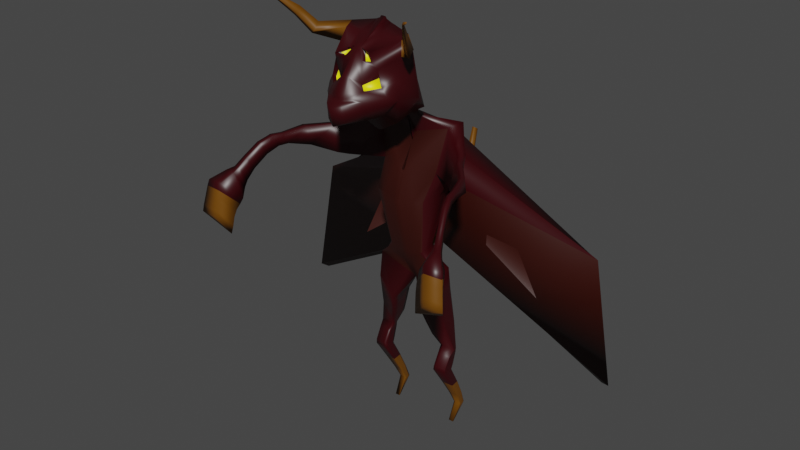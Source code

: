 # Source: lesserdamon1.blend  (saved by Blender 3.2.14; exported with 4.5.12 LTS)
import bpy
from mathutils import Matrix  # noqa: F401  (used for matrix-valued properties, if any)

bpy.ops.wm.read_factory_settings(use_empty=True)
scene = bpy.context.scene
scene.name = 'Scene'

# ---- collections
col_collection = bpy.data.collections.new('Collection'); scene.collection.children.link(col_collection)

# ---- materials (node trees are filled in below, after node groups)
mat_skins = bpy.data.materials.new('skins')
mat_skins.alpha_threshold = 0.0
mat_skins.use_transparent_shadow = False
mat_skins.line_color = (0.0, 0.0, 0.0, 1.0)
mat_horns = bpy.data.materials.new('horns')
mat_horns.use_transparent_shadow = False
mat_eye = bpy.data.materials.new('eye')
mat_eye.use_transparent_shadow = False
mat_tummy = bpy.data.materials.new('tummy')
mat_tummy.use_transparent_shadow = False

# ---- material node trees
mat_skins.use_nodes = True; mat_skins.node_tree.nodes.clear()
_N = mat_skins.node_tree.nodes; _L = mat_skins.node_tree.links
n0 = _N.new('ShaderNodeOutputMaterial'); n0.name = 'Material Output'; n0.location = (300, 300)
n1 = _N.new('ShaderNodeBsdfPrincipled'); n1.name = 'Principled BSDF'; n1.location = (10, 300)
n1.distribution = 'GGX'
n1.subsurface_method = 'RANDOM_WALK_SKIN'
n1.inputs[0].default_value = (0.03522, 0.0, 0.001689, 1.0)
n1.inputs[2].default_value = 0.4
n1.inputs[3].default_value = 1.45
n1.inputs[27].default_value = (0.0, 0.0, 0.0, 1.0)
n1.inputs[28].default_value = 1.0
_L.new(n1.outputs[0], n0.inputs[0])
n0.is_active_output = True
mat_horns.use_nodes = True; mat_horns.node_tree.nodes.clear()
_N = mat_horns.node_tree.nodes; _L = mat_horns.node_tree.links
n0 = _N.new('ShaderNodeBsdfPrincipled'); n0.name = 'Principled BSDF'; n0.location = (10, 300)
n0.distribution = 'GGX'
n0.subsurface_method = 'RANDOM_WALK_SKIN'
n0.inputs[0].default_value = (0.1574, 0.05764, 0.0, 1.0)
n0.inputs[3].default_value = 1.45
n0.inputs[27].default_value = (0.0, 0.0, 0.0, 1.0)
n0.inputs[28].default_value = 1.0
n1 = _N.new('ShaderNodeOutputMaterial'); n1.name = 'Material Output'; n1.location = (300, 300)
_L.new(n0.outputs[0], n1.inputs[0])
n1.is_active_output = True
mat_eye.use_nodes = True; mat_eye.node_tree.nodes.clear()
_N = mat_eye.node_tree.nodes; _L = mat_eye.node_tree.links
n0 = _N.new('ShaderNodeBsdfPrincipled'); n0.name = 'Principled BSDF'; n0.location = (10, 300)
n0.distribution = 'GGX'
n0.subsurface_method = 'RANDOM_WALK_SKIN'
n0.inputs[0].default_value = (1.0, 0.9491, 0.0, 1.0)
n0.inputs[3].default_value = 1.45
n0.inputs[27].default_value = (0.0, 0.0, 0.0, 1.0)
n0.inputs[28].default_value = 1.0
n1 = _N.new('ShaderNodeOutputMaterial'); n1.name = 'Material Output'; n1.location = (300, 300)
_L.new(n0.outputs[0], n1.inputs[0])
n1.is_active_output = True
mat_tummy.use_nodes = True; mat_tummy.node_tree.nodes.clear()
_N = mat_tummy.node_tree.nodes; _L = mat_tummy.node_tree.links
n0 = _N.new('ShaderNodeBsdfPrincipled'); n0.name = 'Principled BSDF'; n0.location = (10, 300)
n0.distribution = 'GGX'
n0.subsurface_method = 'RANDOM_WALK_SKIN'
n0.inputs[0].default_value = (0.0331, 0.002441, 0.0, 1.0)
n0.inputs[3].default_value = 1.45
n0.inputs[27].default_value = (0.0, 0.0, 0.0, 1.0)
n0.inputs[28].default_value = 1.0
n1 = _N.new('ShaderNodeOutputMaterial'); n1.name = 'Material Output'; n1.location = (300, 300)
_L.new(n0.outputs[0], n1.inputs[0])
n1.is_active_output = True

# ---- world
world_world = bpy.data.worlds.new('World'); scene.world = world_world
world_world.use_nodes = True; world_world.node_tree.nodes.clear()
_N = world_world.node_tree.nodes; _L = world_world.node_tree.links
n0 = _N.new('ShaderNodeOutputWorld'); n0.name = 'World Output'; n0.location = (300, 300)
n1 = _N.new('ShaderNodeBackground'); n1.name = 'Background'; n1.location = (10, 300)
n1.inputs[0].default_value = (0.05088, 0.05088, 0.05088, 1.0)
_L.new(n1.outputs[0], n0.inputs[0])
n0.is_active_output = True
world_world.color = (0.05088, 0.05088, 0.05088)
world_world.use_sun_shadow = False
world_world.sun_shadow_jitter_overblur = 0.0

# ---- meshes
me_cube = bpy.data.meshes.new('Cube')
me_cube.from_pydata([(0.2685, -0.7255, 9.521), (0.2919, -0.8266, 9.344), (0.3093, -2.497, 11.12), (0.5049, -2.521, 9.577), (0.0, -0.8394, 9.312), (0.0, -2.439, 11.21), (0.0, -2.516, 9.432), (0.0, -0.7187, 9.532), (0.3486, -0.7906, 9.414), (0.8594, -2.612, 9.963), (0.0, -0.07901, 4.839), (0.0, -3.369, 9.507), (0.3097, -0.744, 9.491), (0.5628, -2.636, 10.96), (0.0, -0.5637, 9.111), (0.0, -2.655, 10.96), (0.2173, -1.585, 11.59), (0.5617, -1.797, 9.249), (0.0, -1.764, 8.949), (0.0, -1.585, 11.7), (1.172, -1.722, 10.02), (0.8521, -1.719, 11.47), (0.4413, -1.076, 9.3), (0.3097, -0.746, 9.658), (0.0, -1.109, 9.251), (0.0, -0.7291, 9.686), (0.7219, -0.9447, 9.463), (0.4461, -0.7766, 9.608), (0.3291, -0.7681, 9.451), (0.883, -2.5, 10.18), (0.0, 0.5556, 8.21), (0.0, -3.448, 9.967), (1.002, -1.636, 10.58), (0.5106, -0.8184, 9.54), (0.3361, -1.998, 11.39), (0.0, -2.203, 9.407), (0.0, -1.972, 11.41), (0.9903, -2.236, 10.06), (0.8305, -1.938, 11.36), (0.5312, -2.211, 9.578), (0.8622, -2.16, 10.45), (0.3162, -0.7523, 9.477), (0.3226, -0.7603, 9.464), (0.6402, -2.527, 10.8), (0.7503, -2.534, 10.38), (0.0, -0.5073, 8.244), (0.0, -0.6863, 9.0), (0.0, -2.973, 10.62), (0.0, -3.211, 10.26), (0.9638, -1.723, 11.24), (0.9426, -1.601, 10.8), (0.4676, -0.7904, 9.586), (0.4891, -0.8043, 9.563), (0.8513, -1.964, 10.99), (0.8174, -2.129, 10.63), (0.3727, -2.521, 9.526), (0.222, -0.7199, 9.53), (0.2325, -0.8323, 9.331), (0.106, -2.465, 11.18), (0.532, -2.915, 9.794), (1.029, -0.3643, 4.805), (0.2722, -2.646, 10.94), (1.037, -0.4909, 4.768), (0.1023, -1.585, 11.64), (0.3139, -1.794, 9.113), (0.2044, -1.095, 9.274), (0.1939, -0.7364, 9.674), (1.043, -0.473, 4.78), (0.5163, -2.942, 10.1), (0.1419, -1.984, 11.37), (0.3538, -2.212, 9.508), (0.9609, -0.1578, 4.816), (0.4504, -2.838, 10.31), (0.3173, -2.728, 10.44), (0.602, -2.449, 10.56), (0.7048, -2.461, 10.31), (0.4091, -2.757, 10.29), (0.2627, -2.638, 10.36), (0.0, -3.174, 10.12), (0.0, -3.228, 10.05), (0.3412, -3.076, 10.1), (0.3207, -3.053, 10.15), (2.206, -3.433, 12.4), (2.194, -3.456, 12.37), (2.216, -3.433, 12.37), (2.204, -3.455, 12.35), (1.378, -2.302, 11.47), (1.568, -2.693, 11.89), (1.943, -3.23, 12.3), (1.969, -3.23, 12.27), (1.651, -2.693, 11.81), (1.484, -2.302, 11.38), (1.968, -3.262, 12.23), (1.648, -2.797, 11.68), (1.466, -2.442, 11.2), (1.375, -2.443, 11.28), (1.571, -2.799, 11.74), (1.944, -3.262, 12.25), (1.01, -0.2962, 4.812), (0.9916, -0.2281, 4.82), (0.0, 0.07788, 4.749), (1.004, -0.2736, 4.815), (0.9978, -0.2509, 4.817), (0.0, -0.6859, 4.928), (0.2061, -0.603, 9.153), (0.0, 0.4348, 8.555), (0.6519, -0.2953, 5.146), (0.3182, -0.654, 9.127), (0.5692, 0.1432, 8.632), (0.6834, -0.4543, 5.111), (0.2825, -0.6793, 9.041), (1.035, -0.4131, 8.814), (0.6836, -0.6465, 5.065), (0.6906, -0.5304, 5.094), (1.318, -0.1688, 8.985), (0.3347, -0.6636, 9.097), (0.6805, -0.4289, 5.117), (0.5428, 0.2076, 8.623), (0.3127, -0.6504, 9.139), (0.2298, -0.6816, 9.025), (0.0, -0.4205, 8.489), (0.6698, -0.6666, 5.061), (0.2644, -0.6345, 9.195), (0.0, 0.4207, 8.606), (0.6635, -0.3156, 5.142), (0.3017, -0.6427, 9.165), (0.4902, 0.3335, 8.623), (0.6753, -0.3768, 5.128), (0.3072, -0.6467, 9.152), (0.5165, 0.2706, 8.619), (0.6774, -0.4029, 5.123), (0.0, -0.3217, 4.286), (0.0, 0.03516, 4.525), (0.0, -0.1027, 4.403), (0.9727, -0.1751, 4.821), (0.0, 0.2283, 4.665), (0.0, 0.1511, 4.635), (0.0, 0.07634, 4.569), (0.0, 0.115, 4.607), (0.0, -0.1362, 5.323), (0.0, 0.41, 7.023), (0.0, 0.5985, 7.746), (0.0, -0.8826, 7.572), (0.0, -1.163, 6.807), (0.0, -0.7977, 5.24), (0.2164, 0.5973, 7.921), (0.4742, 0.3894, 7.09), (0.4395, -0.1767, 5.408), (0.6931, 0.07181, 7.808), (0.8157, -0.2082, 6.97), (0.5283, -0.4193, 5.394), (0.8206, -0.5916, 7.617), (0.7313, -0.9814, 6.908), (0.5196, -0.7241, 5.341), (0.545, -0.537, 5.377), (0.8625, -0.5069, 6.963), (1.131, -0.1887, 7.56), (0.5228, -0.3799, 5.399), (0.8001, -0.109, 6.982), (0.671, 0.1719, 7.842), (0.2057, -0.7858, 7.76), (0.4639, -1.06, 6.889), (0.4625, -0.7552, 5.319), (0.2211, 0.563, 7.93), (0.489, 0.3176, 7.087), (0.4496, -0.206, 5.406), (0.6267, 0.372, 7.902), (0.769, 0.08943, 7.03), (0.5117, -0.3008, 5.41), (0.6488, 0.2719, 7.874), (0.7845, -0.009794, 7.003), (0.5173, -0.3404, 5.405), (1.257, -0.2289, 2.4), (0.8185, -0.242, 2.407), (1.259, -0.2223, 2.401), (0.8267, -0.1642, 2.416), (0.8236, -0.1966, 2.412), (1.25, -0.151, 2.411), (1.252, -0.1588, 2.411), (1.247, -0.1435, 2.412), (1.235, -0.1139, 2.413), (1.238, -0.1192, 2.413), (0.838, -0.1099, 2.417), (1.257, -0.1828, 2.407), (0.8318, -0.1335, 2.417), (1.245, -0.136, 2.412), (0.828, -0.1538, 2.417), (0.8294, -0.1435, 2.417), (0.4621, -0.4788, 3.583), (0.5634, -0.3863, 3.195), (0.682, -0.2871, 2.791), (0.675, -0.4437, 2.786), (0.5626, -0.5748, 3.181), (0.4624, -0.6975, 3.564), (0.9526, -0.07306, 4.125), (1.001, -0.03372, 3.633), (1.05, 0.005625, 3.141), (1.045, 0.02739, 3.14), (0.9961, -0.007988, 3.631), (0.9467, -0.04337, 4.122), (0.4562, -0.2113, 3.629), (0.5644, -0.1625, 3.211), (0.6868, -0.1067, 2.801), (0.6864, -0.1425, 2.798), (0.5642, -0.2071, 3.208), (0.4571, -0.2643, 3.621), (0.6815, 0.01914, 2.817), (0.565, -0.009185, 3.223), (0.4562, -0.03396, 3.643), (0.9863, -0.612, 4.092), (1.029, -0.5007, 3.602), (1.072, -0.3895, 3.113), (1.069, -0.2447, 3.128), (1.024, -0.3296, 3.619), (0.9798, -0.4145, 4.111), (1.063, -0.154, 3.133), (1.017, -0.2224, 3.625), (0.9708, -0.2908, 4.117), (1.07, -0.4135, 3.107), (1.026, -0.529, 3.595), (0.9829, -0.6446, 4.083), (0.4556, -0.1588, 3.636), (0.5646, -0.1178, 3.215), (0.6863, -0.07069, 2.804), (0.9648, -0.2087, 4.121), (1.012, -0.1512, 3.629), (1.059, -0.0938, 3.137), (1.056, -0.06368, 3.139), (1.009, -0.1156, 3.631), (0.9618, -0.1676, 4.123), (0.4583, -0.3178, 3.612), (0.564, -0.2518, 3.205), (0.6853, -0.1783, 2.797), (1.061, -0.1239, 3.135), (1.014, -0.1868, 3.627), (0.9678, -0.2497, 4.119), (1.052, 0.08369, -0.2556), (0.911, 0.08009, -0.2516), (1.053, 0.08571, -0.255), (0.9136, 0.1039, -0.2479), (0.9125, 0.09399, -0.2495), (1.052, 0.108, -0.2492), (1.052, 0.1055, -0.2499), (1.052, 0.1105, -0.2486), (1.048, 0.1207, -0.2462), (1.05, 0.1189, -0.2466), (0.9157, 0.1219, -0.245), (1.053, 0.09786, -0.2518), (0.9148, 0.1139, -0.2463), (1.051, 0.1131, -0.248), (0.914, 0.1072, -0.2473), (0.9144, 0.1105, -0.2468), (1.21, -0.5638, 1.777), (1.185, -0.1787, 1.177), (1.143, 0.1379, 0.65), (1.095, 0.3466, 0.2389), (1.097, 0.3557, 0.239), (1.146, 0.1486, 0.6514), (1.188, -0.1653, 1.178), (1.213, -0.549, 1.778), (1.221, -0.3548, 1.783), (1.184, -5.877e-05, 1.193), (1.142, 0.2808, 0.6655), (1.095, 0.4701, 0.2363), (1.095, 0.4819, 0.2358), (1.142, 0.2945, 0.6666), (1.183, 0.01677, 1.194), (1.219, -0.3339, 1.785), (0.8427, -0.4083, 1.788), (0.8693, -0.04398, 1.195), (0.8867, 0.2457, 0.6662), (0.8984, 0.4395, 0.2407), (0.8966, 0.394, 0.2428), (0.8847, 0.1932, 0.6619), (0.8667, -0.1101, 1.191), (0.8389, -0.4904, 1.782), (0.8434, -0.3815, 1.788), (0.8702, -0.02196, 1.196), (0.8874, 0.2634, 0.6675), (0.8991, 0.4548, 0.2399), (1.223, -0.3966, 1.779), (1.186, -0.03371, 1.19), (1.144, 0.2536, 0.6629), (1.096, 0.4464, 0.2373), (1.096, 0.4582, 0.2368), (1.143, 0.2672, 0.6642), (1.185, -0.01689, 1.192), (1.222, -0.3754, 1.782), (1.093, 0.5094, 0.2343), (1.139, 0.326, 0.6692), (1.18, 0.05549, 1.198), (1.215, -0.2859, 1.79), (0.8941, 0.3317, 0.2446), (0.882, 0.1201, 0.6557), (0.8633, -0.2027, 1.186), (0.8451, -0.5923, 1.788), (1.091, 0.518, 0.2337), (1.136, 0.3359, 0.6698), (1.176, 0.06766, 1.198), (1.212, -0.2709, 1.791), (0.8459, -0.354, 1.791), (0.8711, 0.0001067, 1.197), (0.8881, 0.2811, 0.6687), (0.8997, 0.4702, 0.2389), (0.9019, 0.5235, 0.235), (0.8905, 0.3423, 0.6723), (0.874, 0.07576, 1.201), (0.8495, -0.261, 1.796), (1.098, 0.4112, 0.2383), (1.146, 0.213, 0.6589), (1.189, -0.08437, 1.186), (1.229, -0.4609, 1.771), (0.8467, -0.3269, 1.792), (0.8719, 0.02213, 1.198), (0.8888, 0.2988, 0.6698), (0.9003, 0.4856, 0.2379), (1.213, -0.5401, 1.906), (1.224, -0.3658, 2.231), (1.209, -0.2592, 1.938), (1.219, -0.1556, 2.266), (0.8697, -0.455, 1.931), (0.8634, -0.3021, 2.258), (1.21, -0.3111, 1.932), (1.221, -0.1944, 2.26), (1.205, -0.1994, 1.945), (1.215, -0.1108, 2.272), (0.8661, -0.5979, 1.922), (0.8596, -0.4091, 2.248), (1.201, -0.1806, 1.946), (1.212, -0.09679, 2.274), (0.8775, -0.1681, 1.952), (0.8716, -0.08743, 2.28), (1.214, -0.4153, 1.921), (1.225, -0.2724, 2.247), (1.221, -0.3813, 2.228), (1.21, -0.5608, 1.903), (1.22, -0.175, 2.263), (1.209, -0.2851, 1.935), (0.8664, -0.2257, 2.266), (0.8725, -0.3529, 1.939), (0.8674, -0.2003, 2.269), (0.8735, -0.3189, 1.941), (1.222, -0.2139, 2.256), (1.211, -0.3371, 1.929), (0.8684, -0.1748, 2.272), (0.8744, -0.2849, 1.944), (0.8693, -0.1494, 2.274), (0.8753, -0.2509, 1.946), (2.568, -1.693, 8.024), (2.58, -1.777, 8.423), (2.43, -1.783, 8.389), (2.359, -1.725, 7.9), (1.569, -0.618, 7.664), (1.803, -0.886, 7.687), (1.941, -1.168, 7.755), (1.792, -1.326, 7.712), (1.626, -1.094, 7.635), (1.354, -0.866, 7.602), (1.929, -1.257, 8.435), (1.762, -0.9736, 8.471), (1.511, -0.7745, 8.596), (1.699, -0.621, 8.608), (1.916, -0.8508, 8.478), (2.055, -1.163, 8.438), (3.673, -3.94, 6.202), (3.853, -4.189, 6.468), (3.358, -4.217, 6.46), (2.98, -4.046, 6.047), (2.568, -2.311, 8.072), (2.639, -2.576, 8.07), (2.748, -2.883, 7.921), (2.889, -3.214, 7.598), (3.014, -3.33, 7.889), (2.858, -2.987, 8.207), (2.729, -2.66, 8.346), (2.637, -2.374, 8.334), (2.747, -2.366, 8.354), (2.851, -2.651, 8.362), (2.991, -2.977, 8.218), (3.154, -3.319, 7.896), (3.086, -3.184, 7.642), (2.934, -2.855, 7.965), (2.811, -2.55, 8.112), (2.724, -2.288, 8.112), (2.964, -3.407, 7.322), (2.947, -3.522, 7.171), (2.828, -3.72, 6.968), (3.271, -3.53, 7.661), (3.399, -3.715, 7.584), (3.681, -4.044, 7.362), (3.224, -4.06, 7.375), (3.151, -3.687, 7.554), (3.11, -3.543, 7.654), (3.466, -3.622, 7.108), (3.283, -3.487, 7.292), (3.191, -3.376, 7.379), (2.854, -3.803, 6.837), (2.891, -3.894, 6.709), (2.922, -3.961, 6.524), (2.947, -4.002, 6.271), (3.723, -4.079, 7.191), (3.758, -4.108, 7.009), (3.793, -4.138, 6.826), (3.828, -4.168, 6.644), (3.332, -4.196, 6.636), (3.305, -4.166, 6.819), (3.278, -4.137, 7.002), (3.252, -4.107, 7.184), (3.642, -3.896, 6.427), (3.607, -3.856, 6.676), (3.564, -3.79, 6.858), (3.515, -3.701, 6.984), (0.04561, -0.838, 9.316), (0.0, -2.444, 11.2), (0.2474, -3.246, 9.617), (0.06522, -2.653, 10.95), (0.1415, -1.773, 8.993), (0.04936, -1.107, 9.256), (0.2228, -3.314, 10.02), (0.2336, -2.207, 9.452), (0.1798, -3.125, 10.28), (0.1029, -2.922, 10.59), (0.2775, -2.518, 9.482), (0.04355, -0.7189, 9.532), (0.1192, 0.0501, 4.759), (0.07265, -1.585, 11.69), (0.03805, -0.7305, 9.684), (0.02205, -1.975, 11.38), (0.1857, -3.194, 10.08), (0.1734, -3.148, 10.15), (0.04507, -0.6854, 9.005), (0.0, -0.4903, 8.292), (0.1314, -0.6821, 4.954), (0.04044, -0.5714, 9.119), (0.0, 0.5175, 8.269), (0.09699, -0.0859, 4.844), (0.2034, -0.3549, 4.38), (0.1885, 0.1526, 4.693), (0.04913, 0.5889, 7.78), (0.09303, 0.406, 7.036), (0.08622, -0.1441, 5.338), (0.04036, -0.8636, 7.609), (0.09102, -1.143, 6.823), (0.09073, -0.7893, 5.255), (0.9045, -0.2395, 2.405), (0.9159, -0.1106, 2.416), (0.5645, -0.6871, 3.666), (0.6536, -0.5658, 3.262), (0.7524, -0.4377, 2.849), (0.5524, -0.0358, 3.737), (0.6496, -0.008951, 3.303), (0.7529, 0.02076, 2.88), (0.9386, 0.08079, -0.2524), (0.9417, 0.1217, -0.2452), (0.9168, -0.5867, 1.786), (0.9263, -0.198, 1.184), (0.9332, 0.1236, 0.6546), (0.9336, 0.3346, 0.2435), (0.9205, -0.2629, 1.795), (0.9333, 0.07417, 1.201), (0.9387, 0.3411, 0.6718), (0.939, 0.5224, 0.2348), (0.9383, -0.08927, 2.279), (0.941, -0.1706, 1.951), (0.9304, -0.4036, 2.244), (0.9335, -0.5906, 1.918), (0.0, 2.236, 7.727), (0.0, 2.079, 7.817), (0.02922, 2.072, 7.822), (0.05145, 2.208, 7.737), (0.09769, 0.6522, 5.402), (0.09856, 0.8284, 5.58), (0.09943, 1.005, 5.757), (0.1003, 1.181, 5.935), (0.1012, 1.357, 6.113), (0.102, 1.533, 6.29), (0.1029, 1.709, 6.468), (0.1038, 1.886, 6.646), (0.08956, 1.799, 6.7), (0.08869, 1.622, 6.522), (0.08782, 1.446, 6.345), (0.08695, 1.27, 6.167), (0.08609, 1.094, 5.989), (0.08522, 0.9176, 5.812), (0.08435, 0.7414, 5.634), (0.08348, 0.5652, 5.456), (0.0, 1.803, 6.697), (0.0, 1.627, 6.519), (0.0, 1.451, 6.341), (0.0, 1.274, 6.164), (0.0, 1.098, 5.986), (0.0, 0.922, 5.808), (0.0, 0.7458, 5.631), (0.0, 0.5696, 5.453), (0.0, 0.6699, 5.395), (0.0, 0.8461, 5.573), (0.0, 1.022, 5.751), (0.0, 1.199, 5.929), (0.0, 1.375, 6.106), (0.0, 1.551, 6.284), (0.0, 1.727, 6.462), (0.0, 1.903, 6.639), (-0.07071, -2.444, 11.2), (-0.02911, -2.653, 10.95), (-0.04355, -0.7189, 9.532), (0.0, -1.585, 11.69), (-0.03805, -0.7305, 9.684), (0.0, -1.975, 11.4), (-0.04507, -0.6854, 9.005), (-0.04044, -0.5714, 9.119), (-0.0336, 0.5889, 7.78), (-0.04036, -0.8636, 7.609), (-0.02922, 2.072, 7.822), (-0.05145, 2.208, 7.737), (0.2847, -2.344, 11.05), (0.5377, -2.484, 10.94), (0.08234, -2.313, 11.09), (0.2513, -2.494, 10.89), (4.18, 1.476, 5.644), (0.0, 0.5069, 7.085), (0.0, 0.1643, 7.201), (4.493, 1.31, 5.651), (4.879, 1.394, 2.102), (0.0, 0.9063, 4.89), (0.0, 0.6199, 5.035), (5.118, 1.327, 2.135)], [], [(70, 39, 3, 55), (38, 34, 2, 13), (8, 1, 110, 115), (415, 413, 5, 15), (427, 36, 5, 413), (422, 414, 11, 6), (435, 106, 71, 424), (39, 37, 9, 3), (421, 415, 15, 47), (115, 110, 111, 114), (53, 38, 13, 43), (51, 27, 21, 49), (22, 26, 20, 17), (426, 25, 19, 425), (27, 23, 16, 21), (65, 22, 17, 64), (57, 1, 22, 65), (12, 0, 23, 27), (423, 7, 25, 426), (1, 8, 26, 22), (41, 12, 27, 51), (8, 28, 33, 26), (26, 33, 32, 20), (37, 40, 29, 9), (112, 121, 62, 67), (414, 418, 31, 11), (20, 32, 40, 37), (89, 88, 82, 84), (17, 20, 37, 39), (425, 19, 36, 427), (21, 16, 34, 38), (64, 17, 39, 70), (32, 50, 54, 40), (50, 49, 53, 54), (28, 42, 52, 33), (42, 41, 51, 52), (33, 52, 50, 32), (52, 51, 49, 50), (40, 54, 44, 29), (54, 53, 43, 44), (124, 127, 99, 134), (127, 130, 102, 99), (418, 68, 80, 428), (420, 421, 47, 48), (73, 72, 76, 77), (29, 44, 72, 68), (109, 113, 60, 98), (106, 124, 134, 71), (416, 64, 70, 419), (16, 63, 69, 34), (9, 29, 68, 59), (116, 109, 98, 101), (0, 56, 66, 23), (412, 57, 65, 417), (417, 65, 64, 416), (23, 66, 63, 16), (432, 103, 131, 436), (43, 13, 61, 73), (3, 9, 59, 55), (34, 69, 58, 2), (61, 13, 515, 517), (130, 116, 101, 102), (419, 70, 55, 422), (75, 74, 77, 76), (72, 44, 75, 76), (44, 43, 74, 75), (43, 73, 77, 74), (428, 429, 78, 79), (420, 48, 78, 429), (68, 72, 81, 80), (84, 82, 83, 85), (92, 89, 84, 85), (88, 97, 83, 82), (97, 92, 85, 83), (38, 53, 94, 95), (95, 94, 93, 96), (96, 93, 92, 97), (21, 38, 95, 86), (86, 95, 96, 87), (87, 96, 97, 88), (53, 49, 91, 94), (94, 91, 90, 93), (93, 90, 89, 92), (49, 21, 86, 91), (91, 86, 87, 90), (90, 87, 88, 89), (113, 112, 67, 60), (154, 153, 112, 113), (41, 42, 118, 128), (128, 118, 117, 129), (171, 157, 116, 130), (412, 4, 46, 430), (430, 46, 45, 431), (443, 144, 103, 432), (42, 28, 107, 118), (118, 107, 108, 117), (157, 150, 109, 116), (56, 0, 122, 104), (104, 122, 123, 105), (147, 165, 124, 106), (28, 8, 115, 107), (107, 115, 114, 108), (150, 154, 113, 109), (12, 41, 128, 125), (125, 128, 129, 126), (168, 171, 130, 127), (0, 12, 125, 122), (122, 125, 126, 123), (165, 168, 127, 124), (1, 57, 119, 110), (110, 119, 120, 111), (153, 162, 121, 112), (423, 56, 104, 433), (433, 104, 105, 434), (440, 147, 106, 435), (191, 190, 176, 173), (424, 71, 437), (434, 105, 145, 438), (438, 145, 146, 439), (439, 146, 147, 440), (111, 120, 160, 151), (151, 160, 161, 152), (152, 161, 162, 153), (163, 123, 519, 520), (163, 166, 167, 164), (164, 167, 168, 165), (126, 129, 169, 166), (166, 169, 170, 167), (167, 170, 171, 168), (108, 114, 156, 148), (148, 156, 155, 149), (149, 155, 154, 150), (105, 123, 163, 145), (145, 163, 164, 146), (146, 164, 165, 147), (117, 108, 148, 159), (159, 148, 149, 158), (158, 149, 150, 157), (431, 45, 142, 441), (441, 142, 143, 442), (442, 143, 144, 443), (129, 117, 159, 169), (169, 159, 158, 170), (170, 158, 157, 171), (355, 354, 348, 351), (156, 151, 152, 155), (155, 152, 153, 154), (256, 255, 236, 238), (197, 196, 181, 180), (203, 202, 187, 186), (451, 197, 180, 445), (212, 211, 174, 183), (215, 212, 183, 178), (448, 191, 173, 444), (202, 223, 184, 187), (223, 206, 182, 184), (211, 218, 172, 174), (227, 226, 179, 185), (190, 232, 175, 176), (232, 203, 186, 175), (233, 215, 178, 177), (196, 227, 185, 181), (226, 233, 177, 179), (102, 101, 235, 224), (224, 235, 234, 225), (225, 234, 233, 226), (134, 99, 229, 194), (194, 229, 228, 195), (195, 228, 227, 196), (101, 98, 217, 235), (235, 217, 216, 234), (234, 216, 215, 233), (132, 137, 205, 230), (230, 205, 204, 231), (231, 204, 203, 232), (133, 132, 230, 188), (188, 230, 231, 189), (189, 231, 232, 190), (99, 102, 224, 229), (229, 224, 225, 228), (228, 225, 226, 227), (67, 62, 220, 209), (209, 220, 219, 210), (210, 219, 218, 211), (136, 135, 208, 221), (221, 208, 207, 222), (222, 207, 206, 223), (138, 136, 221, 200), (200, 221, 222, 201), (201, 222, 223, 202), (436, 131, 193, 446), (446, 193, 192, 447), (447, 192, 191, 448), (98, 60, 214, 217), (217, 214, 213, 216), (216, 213, 212, 215), (60, 67, 209, 214), (214, 209, 210, 213), (213, 210, 211, 212), (437, 71, 199, 449), (449, 199, 198, 450), (450, 198, 197, 451), (137, 138, 200, 205), (205, 200, 201, 204), (204, 201, 202, 203), (71, 134, 194, 199), (199, 194, 195, 198), (198, 195, 196, 197), (131, 133, 188, 193), (193, 188, 189, 192), (192, 189, 190, 191), (453, 452, 237, 240, 239, 250, 251, 248, 246), (264, 263, 243, 249), (272, 271, 239, 240), (271, 279, 250, 239), (284, 283, 242, 241), (288, 264, 249, 245), (263, 284, 241, 243), (292, 272, 240, 237), (296, 288, 245, 244), (279, 303, 251, 250), (461, 296, 244, 453), (308, 256, 238, 247), (283, 308, 247, 242), (457, 292, 237, 452), (303, 315, 248, 251), (315, 304, 246, 248), (347, 330, 307, 312), (312, 307, 306, 313), (313, 306, 305, 314), (314, 305, 304, 315), (345, 347, 312, 300), (300, 312, 313, 301), (301, 313, 314, 302), (302, 314, 315, 303), (465, 326, 295, 454), (454, 295, 294, 455), (455, 294, 293, 456), (456, 293, 292, 457), (343, 332, 311, 280), (280, 311, 310, 281), (281, 310, 309, 282), (282, 309, 308, 283), (332, 316, 259, 311), (311, 259, 258, 310), (310, 258, 257, 309), (309, 257, 256, 308), (463, 328, 299, 458), (458, 299, 298, 459), (459, 298, 297, 460), (460, 297, 296, 461), (341, 345, 300, 276), (276, 300, 301, 277), (277, 301, 302, 278), (278, 302, 303, 279), (328, 324, 291, 299), (299, 291, 290, 298), (298, 290, 289, 297), (297, 289, 288, 296), (326, 320, 275, 295), (295, 275, 274, 294), (294, 274, 273, 293), (293, 273, 272, 292), (337, 322, 287, 260), (260, 287, 286, 261), (261, 286, 285, 262), (262, 285, 284, 263), (324, 318, 267, 291), (291, 267, 266, 290), (290, 266, 265, 289), (289, 265, 264, 288), (322, 343, 280, 287), (287, 280, 281, 286), (286, 281, 282, 285), (285, 282, 283, 284), (339, 341, 276, 268), (268, 276, 277, 269), (269, 277, 278, 270), (270, 278, 279, 271), (320, 339, 268, 275), (275, 268, 269, 274), (274, 269, 270, 273), (273, 270, 271, 272), (318, 337, 260, 267), (267, 260, 261, 266), (266, 261, 262, 265), (265, 262, 263, 264), (316, 335, 252, 259), (259, 252, 253, 258), (258, 253, 254, 257), (257, 254, 255, 256), (174, 172, 334, 317), (317, 334, 335, 316), (185, 179, 336, 319), (319, 336, 337, 318), (176, 175, 338, 321), (321, 338, 339, 320), (175, 186, 340, 338), (338, 340, 341, 339), (177, 178, 342, 323), (323, 342, 343, 322), (181, 185, 319, 325), (325, 319, 318, 324), (179, 177, 323, 336), (336, 323, 322, 337), (173, 176, 321, 327), (327, 321, 320, 326), (180, 181, 325, 329), (329, 325, 324, 328), (186, 187, 344, 340), (340, 344, 345, 341), (445, 180, 329, 462), (462, 329, 328, 463), (183, 174, 317, 333), (333, 317, 316, 332), (178, 183, 333, 342), (342, 333, 332, 343), (444, 173, 327, 464), (464, 327, 326, 465), (187, 184, 346, 344), (344, 346, 347, 345), (184, 182, 331, 346), (346, 331, 330, 347), (404, 399, 367, 366), (358, 355, 351, 350), (354, 363, 349, 348), (363, 358, 350, 349), (114, 111, 360, 361), (361, 360, 359, 362), (362, 359, 358, 363), (156, 114, 361, 352), (352, 361, 362, 353), (353, 362, 363, 354), (111, 151, 357, 360), (360, 357, 356, 359), (359, 356, 355, 358), (151, 156, 352, 357), (357, 352, 353, 356), (356, 353, 354, 355), (365, 366, 367, 364), (408, 403, 365, 364), (399, 408, 364, 367), (403, 404, 366, 365), (349, 350, 375, 376), (376, 375, 374, 377), (377, 374, 373, 378), (378, 373, 372, 379), (351, 348, 383, 368), (368, 383, 382, 369), (369, 382, 381, 370), (370, 381, 380, 371), (348, 349, 376, 383), (383, 376, 377, 382), (382, 377, 378, 381), (381, 378, 379, 380), (350, 351, 368, 375), (375, 368, 369, 374), (374, 369, 370, 373), (373, 370, 371, 372), (379, 372, 392, 387), (387, 392, 391, 388), (388, 391, 390, 389), (371, 380, 395, 384), (384, 395, 394, 385), (385, 394, 393, 386), (380, 379, 387, 395), (395, 387, 388, 394), (394, 388, 389, 393), (372, 371, 384, 392), (392, 384, 385, 391), (391, 385, 386, 390), (389, 390, 407, 400), (400, 407, 406, 401), (401, 406, 405, 402), (402, 405, 404, 403), (386, 393, 411, 396), (396, 411, 410, 397), (397, 410, 409, 398), (398, 409, 408, 399), (393, 389, 400, 411), (411, 400, 401, 410), (410, 401, 402, 409), (409, 402, 403, 408), (390, 386, 396, 407), (407, 396, 397, 406), (406, 397, 398, 405), (405, 398, 399, 404), (334, 464, 465, 335), (172, 444, 464, 334), (331, 462, 463, 330), (182, 445, 462, 331), (305, 460, 461, 304), (306, 459, 460, 305), (307, 458, 459, 306), (330, 463, 458, 307), (254, 456, 457, 255), (253, 455, 456, 254), (252, 454, 455, 253), (335, 465, 454, 252), (255, 457, 452, 236), (304, 461, 453, 246), (244, 245, 249, 243, 241, 242, 247, 238, 236, 452, 453), (207, 450, 451, 206), (208, 449, 450, 207), (135, 437, 449, 208), (219, 447, 448, 218), (220, 446, 447, 219), (62, 436, 446, 220), (218, 448, 444, 172), (206, 451, 445, 182), (161, 442, 443, 162), (160, 441, 442, 161), (120, 431, 441, 160), (140, 439, 440, 139), (141, 438, 439, 140), (30, 434, 438, 141), (100, 424, 437, 135), (139, 440, 435, 10), (14, 433, 434, 30), (7, 423, 433, 14), (162, 443, 432, 121), (119, 430, 431, 120), (57, 412, 430, 119), (72, 420, 429, 81), (80, 81, 429, 428), (35, 419, 422, 6), (121, 432, 436, 62), (24, 417, 416, 18), (4, 412, 417, 24), (18, 416, 419, 35), (72, 73, 421, 420), (31, 418, 428, 79), (63, 425, 427, 69), (59, 68, 418, 414), (56, 423, 426, 66), (66, 426, 425, 63), (73, 61, 415, 421), (478, 477, 469, 468), (55, 59, 414, 422), (69, 427, 413, 58), (61, 58, 413, 415), (467, 468, 469, 466), (486, 478, 468, 467), (477, 501, 466, 469), (424, 100, 494, 470), (470, 494, 495, 471), (471, 495, 496, 472), (472, 496, 497, 473), (473, 497, 498, 474), (474, 498, 499, 475), (475, 499, 500, 476), (476, 500, 501, 477), (10, 435, 485, 493), (493, 485, 484, 492), (492, 484, 483, 491), (491, 483, 482, 490), (490, 482, 481, 489), (489, 481, 480, 488), (488, 480, 479, 487), (487, 479, 478, 486), (435, 424, 470, 485), (485, 470, 471, 484), (484, 471, 472, 483), (483, 472, 473, 482), (482, 473, 474, 481), (481, 474, 475, 480), (480, 475, 476, 479), (479, 476, 477, 478), (503, 15, 5, 502), (507, 502, 5, 36), (506, 505, 19, 25), (504, 506, 25, 7), (505, 507, 36, 19), (508, 431, 45, 46), (431, 511, 142, 45), (30, 141, 510, 434), (14, 30, 434, 509), (7, 14, 509, 504), (467, 466, 513, 512), (515, 514, 516, 517), (2, 58, 516, 514), (58, 61, 517, 516), (13, 2, 514, 515), (521, 520, 524, 525), (126, 166, 521, 518), (123, 126, 518, 519), (166, 163, 520, 521), (523, 522, 525, 524), (520, 519, 523, 524), (518, 521, 525, 522), (519, 518, 522, 523)])
me_cube.polygons.foreach_set('use_smooth', [True] * 491)
me_cube.polygons.foreach_set('material_index', [0, 0, 0, 0, 0, 0, 0, 0, 0, 0, 0, 0, 0, 0, 0, 0, 0, 0, 0, 0, 0, 0, 0, 0, 0, 0, 0, 1, 0, 0, 0, 0, 0, 0, 0, 0, 0, 0, 0, 0, 0, 0, 0, 0, 0, 0, 0, 0, 0, 0, 0, 0, 0, 0, 0, 0, 3, 0, 0, 0, 0, 0, 0, 2, 0, 0, 0, 0, 0, 0, 1, 1, 1, 1, 1, 1, 1, 1, 1, 1, 1, 1, 1, 1, 1, 1, 0, 0, 0, 0, 0, 0, 0, 3, 0, 0, 0, 0, 0, 0, 0, 0, 0, 0, 0, 0, 0, 0, 0, 0, 0, 0, 0, 0, 0, 0, 0, 0, 0, 0, 3, 3, 3, 0, 0, 0, 0, 0, 0, 0, 0, 0, 0, 0, 0, 0, 0, 0, 3, 3, 3, 0, 0, 0, 0, 0, 0, 1, 0, 0, 0, 0, 0, 0, 0, 0, 0, 0, 0, 0, 0, 0, 0, 0, 0, 0, 0, 0, 0, 0, 0, 0, 0, 0, 0, 0, 0, 0, 0, 0, 0, 0, 0, 0, 0, 0, 0, 0, 0, 0, 0, 0, 0, 0, 0, 0, 0, 0, 0, 0, 0, 0, 0, 0, 0, 0, 0, 0, 0, 0, 0, 1, 1, 1, 1, 1, 1, 1, 1, 1, 1, 1, 1, 1, 1, 1, 1, 0, 0, 1, 1, 0, 0, 1, 1, 0, 0, 1, 1, 0, 0, 1, 1, 0, 0, 1, 1, 0, 0, 1, 1, 0, 0, 1, 1, 0, 0, 1, 1, 0, 0, 1, 1, 0, 0, 1, 1, 0, 0, 1, 1, 0, 0, 1, 1, 0, 0, 1, 1, 0, 0, 1, 1, 0, 0, 1, 1, 0, 0, 1, 1, 0, 0, 0, 0, 0, 0, 0, 0, 0, 0, 0, 0, 0, 0, 0, 0, 0, 0, 0, 0, 0, 0, 0, 0, 0, 0, 0, 0, 0, 0, 0, 0, 1, 0, 0, 0, 0, 0, 0, 0, 0, 0, 0, 0, 0, 0, 0, 0, 1, 1, 1, 1, 0, 0, 0, 0, 0, 0, 0, 0, 0, 0, 0, 0, 0, 0, 0, 0, 0, 0, 0, 0, 0, 0, 0, 0, 0, 0, 0, 0, 0, 1, 1, 1, 0, 1, 1, 1, 0, 1, 1, 1, 0, 1, 1, 1, 0, 0, 0, 0, 1, 1, 0, 0, 1, 1, 0, 0, 1, 1, 1, 0, 0, 0, 0, 0, 0, 0, 0, 3, 3, 3, 0, 0, 0, 0, 0, 0, 0, 3, 0, 0, 0, 0, 0, 3, 0, 0, 0, 0, 0, 0, 0, 0, 0, 0, 1, 0, 0, 0, 0, 1, 1, 1, 1, 1, 1, 1, 1, 1, 1, 1, 1, 1, 1, 1, 1, 1, 1, 1, 1, 1, 1, 1, 1, 1, 1, 0, 0, 0, 0, 0, 0, 3, 0, 0, 0, 0, 2, 0, 0, 0, 3, 0, 0, 0, 3, 0, 3, 3])
_uv = me_cube.uv_layers.new(name='UVMap')
_uv.uv.foreach_set('vector', [0.3061, 0.6816, 0.375, 0.6816, 0.375, 0.75, 0.3061, 0.75, 0.577, 0.6816, 0.625, 0.6816, 0.625, 0.75, 0.577, 0.75, 0.4583, 0.5, 0.375, 0.5, 0.375, 0.5, 0.4583, 0.5, 0.577, 0.864, 0.625, 0.864, 0.625, 0.875, 0.577, 0.875, 0.739, 0.6816, 0.75, 0.6816, 0.75, 0.75, 0.739, 0.75, 0.375, 0.864, 0.4583, 0.864, 0.4583, 0.875, 0.375, 0.875, 0.739, 0.5, 0.6939, 0.5, 0.6939, 0.5, 0.739, 0.5, 0.375, 0.6816, 0.4583, 0.6816, 0.4583, 0.75, 0.375, 0.75, 0.5572, 0.864, 0.577, 0.864, 0.577, 0.875, 0.5572, 0.875, 0.4583, 0.5, 0.375, 0.5, 0.375, 0.5, 0.4583, 0.5, 0.5572, 0.6816, 0.577, 0.6816, 0.577, 0.75, 0.5572, 0.75, 0.5572, 0.5625, 0.577, 0.5625, 0.577, 0.625, 0.5572, 0.625, 0.375, 0.5625, 0.4583, 0.5625, 0.4583, 0.625, 0.375, 0.625, 0.739, 0.5625, 0.75, 0.5625, 0.75, 0.625, 0.739, 0.625, 0.577, 0.5625, 0.625, 0.5625, 0.625, 0.625, 0.577, 0.625, 0.3061, 0.5625, 0.375, 0.5625, 0.375, 0.625, 0.3061, 0.625, 0.3061, 0.5, 0.375, 0.5, 0.375, 0.5625, 0.3061, 0.5625, 0.577, 0.5, 0.625, 0.5, 0.625, 0.5625, 0.577, 0.5625, 0.739, 0.5, 0.75, 0.5, 0.75, 0.5625, 0.739, 0.5625, 0.375, 0.5, 0.4583, 0.5, 0.4583, 0.5625, 0.375, 0.5625, 0.5572, 0.5, 0.577, 0.5, 0.577, 0.5625, 0.5572, 0.5625, 0.4583, 0.5, 0.5178, 0.5, 0.5178, 0.5625, 0.4583, 0.5625, 0.4583, 0.5625, 0.5178, 0.5625, 0.5178, 0.625, 0.4583, 0.625, 0.4583, 0.6816, 0.5178, 0.6816, 0.5178, 0.75, 0.4583, 0.75, 0.375, 0.5, 0.3061, 0.5, 0.3061, 0.5, 0.375, 0.5, 0.4583, 0.864, 0.5178, 0.864, 0.5178, 0.875, 0.4583, 0.875, 0.4583, 0.625, 0.5178, 0.625, 0.5178, 0.6816, 0.4583, 0.6816, 0.5572, 0.625, 0.577, 0.625, 0.577, 0.625, 0.5572, 0.625, 0.375, 0.625, 0.4583, 0.625, 0.4583, 0.6816, 0.375, 0.6816, 0.739, 0.625, 0.75, 0.625, 0.75, 0.6816, 0.739, 0.6816, 0.577, 0.625, 0.625, 0.625, 0.625, 0.6816, 0.577, 0.6816, 0.3061, 0.625, 0.375, 0.625, 0.375, 0.6816, 0.3061, 0.6816, 0.5178, 0.625, 0.5375, 0.625, 0.5375, 0.6816, 0.5178, 0.6816, 0.5375, 0.625, 0.5572, 0.625, 0.5572, 0.6816, 0.5375, 0.6816, 0.5178, 0.5, 0.5375, 0.5, 0.5375, 0.5625, 0.5178, 0.5625, 0.5375, 0.5, 0.5572, 0.5, 0.5572, 0.5625, 0.5375, 0.5625, 0.5178, 0.5625, 0.5375, 0.5625, 0.5375, 0.625, 0.5178, 0.625, 0.5375, 0.5625, 0.5572, 0.5625, 0.5572, 0.625, 0.5375, 0.625, 0.5178, 0.6816, 0.5375, 0.6816, 0.5375, 0.75, 0.5178, 0.75, 0.5375, 0.6816, 0.5572, 0.6816, 0.5572, 0.75, 0.5375, 0.75, 0.625, 0.5, 0.577, 0.5, 0.577, 0.5, 0.625, 0.5, 0.577, 0.5, 0.5572, 0.5, 0.5572, 0.5, 0.577, 0.5, 0.5178, 0.864, 0.5178, 0.8189, 0.5178, 0.8189, 0.5178, 0.864, 0.5375, 0.864, 0.5572, 0.864, 0.5572, 0.875, 0.5375, 0.875, 0.5572, 0.8189, 0.5375, 0.8189, 0.5375, 0.8189, 0.5572, 0.8189, 0.5178, 0.75, 0.5375, 0.75, 0.5375, 0.8189, 0.5178, 0.8189, 0.5178, 0.5, 0.4583, 0.5, 0.4583, 0.5, 0.5178, 0.5, 0.6939, 0.5, 0.625, 0.5, 0.625, 0.5, 0.6939, 0.5, 0.261, 0.625, 0.3061, 0.625, 0.3061, 0.6816, 0.261, 0.6816, 0.625, 0.625, 0.6939, 0.625, 0.6939, 0.6816, 0.625, 0.6816, 0.4583, 0.75, 0.5178, 0.75, 0.5178, 0.8189, 0.4583, 0.8189, 0.5375, 0.5, 0.5178, 0.5, 0.5178, 0.5, 0.5375, 0.5, 0.625, 0.5, 0.6939, 0.5, 0.6939, 0.5625, 0.625, 0.5625, 0.261, 0.5, 0.3061, 0.5, 0.3061, 0.5625, 0.261, 0.5625, 0.261, 0.5625, 0.3061, 0.5625, 0.3061, 0.625, 0.261, 0.625, 0.625, 0.5625, 0.6939, 0.5625, 0.6939, 0.625, 0.625, 0.625, 0.261, 0.5, 0.25, 0.5, 0.25, 0.5, 0.261, 0.5, 0.5572, 0.75, 0.577, 0.75, 0.577, 0.8189, 0.5572, 0.8189, 0.375, 0.75, 0.4583, 0.75, 0.4583, 0.8189, 0.375, 0.8189, 0.625, 0.6816, 0.6939, 0.6816, 0.6939, 0.75, 0.625, 0.75, 0.577, 0.8189, 0.577, 0.75, 0.577, 0.75, 0.577, 0.8189, 0.5572, 0.5, 0.5375, 0.5, 0.5375, 0.5, 0.5572, 0.5, 0.261, 0.6816, 0.3061, 0.6816, 0.3061, 0.75, 0.261, 0.75, 0.5375, 0.75, 0.5572, 0.75, 0.5572, 0.8189, 0.5375, 0.8189, 0.5375, 0.8189, 0.5375, 0.75, 0.5375, 0.75, 0.5375, 0.8189, 0.5375, 0.75, 0.5572, 0.75, 0.5572, 0.75, 0.5375, 0.75, 0.5572, 0.75, 0.5572, 0.8189, 0.5572, 0.8189, 0.5572, 0.75, 0.5178, 0.864, 0.5375, 0.864, 0.5375, 0.875, 0.5178, 0.875, 0.5375, 0.864, 0.5375, 0.875, 0.5375, 0.875, 0.5375, 0.864, 0.5178, 0.8189, 0.5375, 0.8189, 0.5375, 0.8189, 0.5178, 0.8189, 0.5572, 0.625, 0.577, 0.625, 0.577, 0.6816, 0.5572, 0.6816, 0.5572, 0.6816, 0.5572, 0.625, 0.5572, 0.625, 0.5572, 0.6816, 0.577, 0.625, 0.577, 0.6816, 0.577, 0.6816, 0.577, 0.625, 0.577, 0.6816, 0.5572, 0.6816, 0.5572, 0.6816, 0.577, 0.6816, 0.577, 0.6816, 0.5572, 0.6816, 0.5572, 0.6816, 0.577, 0.6816, 0.577, 0.6816, 0.5572, 0.6816, 0.5572, 0.6816, 0.577, 0.6816, 0.577, 0.6816, 0.5572, 0.6816, 0.5572, 0.6816, 0.577, 0.6816, 0.577, 0.625, 0.577, 0.6816, 0.577, 0.6816, 0.577, 0.625, 0.577, 0.625, 0.577, 0.6816, 0.577, 0.6816, 0.577, 0.625, 0.577, 0.625, 0.577, 0.6816, 0.577, 0.6816, 0.577, 0.625, 0.5572, 0.6816, 0.5572, 0.625, 0.5572, 0.625, 0.5572, 0.6816, 0.5572, 0.6816, 0.5572, 0.625, 0.5572, 0.625, 0.5572, 0.6816, 0.5572, 0.6816, 0.5572, 0.625, 0.5572, 0.625, 0.5572, 0.6816, 0.5572, 0.625, 0.577, 0.625, 0.577, 0.625, 0.5572, 0.625, 0.5572, 0.625, 0.577, 0.625, 0.577, 0.625, 0.5572, 0.625, 0.5572, 0.625, 0.577, 0.625, 0.577, 0.625, 0.5572, 0.625, 0.4583, 0.5, 0.375, 0.5, 0.375, 0.5, 0.4583, 0.5, 0.4583, 0.5, 0.375, 0.5, 0.375, 0.5, 0.4583, 0.5, 0.5572, 0.5, 0.5375, 0.5, 0.5375, 0.5, 0.5572, 0.5, 0.5572, 0.5, 0.5375, 0.5, 0.5375, 0.5, 0.5572, 0.5, 0.5572, 0.5, 0.5375, 0.5, 0.5375, 0.5, 0.5572, 0.5, 0.261, 0.5, 0.25, 0.5, 0.25, 0.5, 0.261, 0.5, 0.261, 0.5, 0.25, 0.5, 0.25, 0.5, 0.261, 0.5, 0.261, 0.5, 0.25, 0.5, 0.25, 0.5, 0.261, 0.5, 0.5375, 0.5, 0.5178, 0.5, 0.5178, 0.5, 0.5375, 0.5, 0.5375, 0.5, 0.5178, 0.5, 0.5178, 0.5, 0.5375, 0.5, 0.5375, 0.5, 0.5178, 0.5, 0.5178, 0.5, 0.5375, 0.5, 0.6939, 0.5, 0.625, 0.5, 0.625, 0.5, 0.6939, 0.5, 0.6939, 0.5, 0.625, 0.5, 0.625, 0.5, 0.6939, 0.5, 0.6939, 0.5, 0.625, 0.5, 0.625, 0.5, 0.6939, 0.5, 0.5178, 0.5, 0.4583, 0.5, 0.4583, 0.5, 0.5178, 0.5, 0.5178, 0.5, 0.4583, 0.5, 0.4583, 0.5, 0.5178, 0.5, 0.5178, 0.5, 0.4583, 0.5, 0.4583, 0.5, 0.5178, 0.5, 0.577, 0.5, 0.5572, 0.5, 0.5572, 0.5, 0.577, 0.5, 0.577, 0.5, 0.5572, 0.5, 0.5572, 0.5, 0.577, 0.5, 0.577, 0.5, 0.5572, 0.5, 0.5572, 0.5, 0.577, 0.5, 0.625, 0.5, 0.577, 0.5, 0.577, 0.5, 0.625, 0.5, 0.625, 0.5, 0.577, 0.5, 0.577, 0.5, 0.625, 0.5, 0.625, 0.5, 0.577, 0.5, 0.577, 0.5, 0.625, 0.5, 0.375, 0.5, 0.3061, 0.5, 0.3061, 0.5, 0.375, 0.5, 0.375, 0.5, 0.3061, 0.5, 0.3061, 0.5, 0.375, 0.5, 0.375, 0.5, 0.3061, 0.5, 0.3061, 0.5, 0.375, 0.5, 0.739, 0.5, 0.6939, 0.5, 0.6939, 0.5, 0.739, 0.5, 0.739, 0.5, 0.6939, 0.5, 0.6939, 0.5, 0.739, 0.5, 0.739, 0.5, 0.6939, 0.5, 0.6939, 0.5, 0.739, 0.5, 0.0, 0.0, 0.0, 0.0, 0.0, 0.0, 0.0, 0.0, 0.739, 0.5, 0.6939, 0.5, 0.739, 0.5, 0.739, 0.5, 0.6939, 0.5, 0.6939, 0.5, 0.739, 0.5, 0.739, 0.5, 0.6939, 0.5, 0.6939, 0.5, 0.739, 0.5, 0.739, 0.5, 0.6939, 0.5, 0.6939, 0.5, 0.739, 0.5, 0.375, 0.5, 0.3061, 0.5, 0.3061, 0.5, 0.375, 0.5, 0.375, 0.5, 0.3061, 0.5, 0.3061, 0.5, 0.375, 0.5, 0.375, 0.5, 0.3061, 0.5, 0.3061, 0.5, 0.375, 0.5, 0.625, 0.5, 0.625, 0.5, 0.625, 0.5, 0.625, 0.5, 0.625, 0.5, 0.577, 0.5, 0.577, 0.5, 0.625, 0.5, 0.625, 0.5, 0.577, 0.5, 0.577, 0.5, 0.625, 0.5, 0.577, 0.5, 0.5572, 0.5, 0.5572, 0.5, 0.577, 0.5, 0.577, 0.5, 0.5572, 0.5, 0.5572, 0.5, 0.577, 0.5, 0.577, 0.5, 0.5572, 0.5, 0.5572, 0.5, 0.577, 0.5, 0.5178, 0.5, 0.4583, 0.5, 0.4583, 0.5, 0.5178, 0.5, 0.5178, 0.5, 0.4583, 0.5, 0.4583, 0.5, 0.5178, 0.5, 0.5178, 0.5, 0.4583, 0.5, 0.4583, 0.5, 0.5178, 0.5, 0.6939, 0.5, 0.625, 0.5, 0.625, 0.5, 0.6939, 0.5, 0.6939, 0.5, 0.625, 0.5, 0.625, 0.5, 0.6939, 0.5, 0.6939, 0.5, 0.625, 0.5, 0.625, 0.5, 0.6939, 0.5, 0.5375, 0.5, 0.5178, 0.5, 0.5178, 0.5, 0.5375, 0.5, 0.5375, 0.5, 0.5178, 0.5, 0.5178, 0.5, 0.5375, 0.5, 0.5375, 0.5, 0.5178, 0.5, 0.5178, 0.5, 0.5375, 0.5, 0.261, 0.5, 0.25, 0.5, 0.25, 0.5, 0.261, 0.5, 0.261, 0.5, 0.25, 0.5, 0.25, 0.5, 0.261, 0.5, 0.261, 0.5, 0.25, 0.5, 0.25, 0.5, 0.261, 0.5, 0.5572, 0.5, 0.5375, 0.5, 0.5375, 0.5, 0.5572, 0.5, 0.5572, 0.5, 0.5375, 0.5, 0.5375, 0.5, 0.5572, 0.5, 0.5572, 0.5, 0.5375, 0.5, 0.5375, 0.5, 0.5572, 0.5, 0.375, 0.5, 0.4583, 0.5, 0.4583, 0.5, 0.375, 0.5, 0.4583, 0.5, 0.375, 0.5, 0.375, 0.5, 0.4583, 0.5, 0.4583, 0.5, 0.375, 0.5, 0.375, 0.5, 0.4583, 0.5, 0.375, 0.5, 0.3061, 0.5, 0.3061, 0.5, 0.375, 0.5, 0.6939, 0.5, 0.625, 0.5, 0.625, 0.5, 0.6939, 0.5, 0.0, 0.0, 0.0, 0.0, 0.0, 0.0, 0.0, 0.0, 0.739, 0.5, 0.6939, 0.5, 0.6939, 0.5, 0.739, 0.5, 0.4583, 0.5, 0.375, 0.5, 0.375, 0.5, 0.4583, 0.5, 0.5178, 0.5, 0.4583, 0.5, 0.4583, 0.5, 0.5178, 0.5, 0.261, 0.5, 0.25, 0.5, 0.25, 0.5, 0.261, 0.5, 0.0, 0.0, 0.0, 0.0, 0.0, 0.0, 0.0, 0.0, 0.0, 0.0, 0.0, 0.0, 0.0, 0.0, 0.0, 0.0, 0.375, 0.5, 0.3061, 0.5, 0.3061, 0.5, 0.375, 0.5, 0.577, 0.5, 0.5572, 0.5, 0.5572, 0.5, 0.577, 0.5, 0.0, 0.0, 0.0, 0.0, 0.0, 0.0, 0.0, 0.0, 0.0, 0.0, 0.0, 0.0, 0.0, 0.0, 0.0, 0.0, 0.5375, 0.5, 0.5178, 0.5, 0.5178, 0.5, 0.5375, 0.5, 0.625, 0.5, 0.577, 0.5, 0.577, 0.5, 0.625, 0.5, 0.5572, 0.5, 0.5375, 0.5, 0.5375, 0.5, 0.5572, 0.5, 0.5572, 0.5, 0.5375, 0.5, 0.5375, 0.5, 0.5572, 0.5, 0.5572, 0.5, 0.5375, 0.5, 0.5375, 0.5, 0.5572, 0.5, 0.5572, 0.5, 0.5375, 0.5, 0.5375, 0.5, 0.5572, 0.5, 0.625, 0.5, 0.577, 0.5, 0.577, 0.5, 0.625, 0.5, 0.625, 0.5, 0.577, 0.5, 0.577, 0.5, 0.625, 0.5, 0.625, 0.5, 0.577, 0.5, 0.577, 0.5, 0.625, 0.5, 0.5375, 0.5, 0.5178, 0.5, 0.5178, 0.5, 0.5375, 0.5, 0.5375, 0.5, 0.5178, 0.5, 0.5178, 0.5, 0.5375, 0.5, 0.5375, 0.5, 0.5178, 0.5, 0.5178, 0.5, 0.5375, 0.5, 0.0, 0.0, 0.0, 0.0, 0.0, 0.0, 0.0, 0.0, 0.0, 0.0, 0.0, 0.0, 0.0, 0.0, 0.0, 0.0, 0.0, 0.0, 0.0, 0.0, 0.0, 0.0, 0.0, 0.0, 0.0, 0.0, 0.0, 0.0, 0.0, 0.0, 0.0, 0.0, 0.0, 0.0, 0.0, 0.0, 0.0, 0.0, 0.0, 0.0, 0.0, 0.0, 0.0, 0.0, 0.0, 0.0, 0.0, 0.0, 0.577, 0.5, 0.5572, 0.5, 0.5572, 0.5, 0.577, 0.5, 0.577, 0.5, 0.5572, 0.5, 0.5572, 0.5, 0.577, 0.5, 0.577, 0.5, 0.5572, 0.5, 0.5572, 0.5, 0.577, 0.5, 0.375, 0.5, 0.3061, 0.5, 0.3061, 0.5, 0.375, 0.5, 0.375, 0.5, 0.3061, 0.5, 0.3061, 0.5, 0.375, 0.5, 0.375, 0.5, 0.3061, 0.5, 0.3061, 0.5, 0.375, 0.5, 0.0, 0.0, 0.0, 0.0, 0.0, 0.0, 0.0, 0.0, 0.0, 0.0, 0.0, 0.0, 0.0, 0.0, 0.0, 0.0, 0.0, 0.0, 0.0, 0.0, 0.0, 0.0, 0.0, 0.0, 0.0, 0.0, 0.0, 0.0, 0.0, 0.0, 0.0, 0.0, 0.0, 0.0, 0.0, 0.0, 0.0, 0.0, 0.0, 0.0, 0.0, 0.0, 0.0, 0.0, 0.0, 0.0, 0.0, 0.0, 0.261, 0.5, 0.25, 0.5, 0.25, 0.5, 0.261, 0.5, 0.261, 0.5, 0.25, 0.5, 0.25, 0.5, 0.261, 0.5, 0.261, 0.5, 0.25, 0.5, 0.25, 0.5, 0.261, 0.5, 0.5178, 0.5, 0.4583, 0.5, 0.4583, 0.5, 0.5178, 0.5, 0.5178, 0.5, 0.4583, 0.5, 0.4583, 0.5, 0.5178, 0.5, 0.5178, 0.5, 0.4583, 0.5, 0.4583, 0.5, 0.5178, 0.5, 0.4583, 0.5, 0.375, 0.5, 0.375, 0.5, 0.4583, 0.5, 0.4583, 0.5, 0.375, 0.5, 0.375, 0.5, 0.4583, 0.5, 0.4583, 0.5, 0.375, 0.5, 0.375, 0.5, 0.4583, 0.5, 0.739, 0.5, 0.6939, 0.5, 0.6939, 0.5, 0.739, 0.5, 0.739, 0.5, 0.6939, 0.5, 0.6939, 0.5, 0.739, 0.5, 0.739, 0.5, 0.6939, 0.5, 0.6939, 0.5, 0.739, 0.5, 0.0, 0.0, 0.0, 0.0, 0.0, 0.0, 0.0, 0.0, 0.0, 0.0, 0.0, 0.0, 0.0, 0.0, 0.0, 0.0, 0.0, 0.0, 0.0, 0.0, 0.0, 0.0, 0.0, 0.0, 0.6939, 0.5, 0.625, 0.5, 0.625, 0.5, 0.6939, 0.5, 0.6939, 0.5, 0.625, 0.5, 0.625, 0.5, 0.6939, 0.5, 0.6939, 0.5, 0.625, 0.5, 0.625, 0.5, 0.6939, 0.5, 0.0, 0.0, 0.0, 0.0, 0.0, 0.0, 0.0, 0.0, 0.0, 0.0, 0.0, 0.0, 0.0, 0.0, 0.0, 0.0, 0.0, 0.0, 0.0, 0.0, 0.0, 0.0, 0.0, 0.0, 0.625, 0.386, 0.375, 0.386, 0.375, 0.375, 0.4583, 0.375, 0.5178, 0.375, 0.5375, 0.375, 0.5572, 0.375, 0.577, 0.375, 0.625, 0.375, 0.577, 0.5, 0.5572, 0.5, 0.5572, 0.5, 0.577, 0.5, 0.0, 0.0, 0.0, 0.0, 0.0, 0.0, 0.0, 0.0, 0.0, 0.0, 0.0, 0.0, 0.0, 0.0, 0.0, 0.0, 0.5375, 0.5, 0.5178, 0.5, 0.5178, 0.5, 0.5375, 0.5, 0.625, 0.5, 0.577, 0.5, 0.577, 0.5, 0.625, 0.5, 0.5572, 0.5, 0.5375, 0.5, 0.5375, 0.5, 0.5572, 0.5, 0.0, 0.0, 0.0, 0.0, 0.0, 0.0, 0.0, 0.0, 0.6939, 0.5, 0.625, 0.5, 0.625, 0.5, 0.6939, 0.5, 0.0, 0.0, 0.0, 0.0, 0.0, 0.0, 0.0, 0.0, 0.739, 0.5, 0.6939, 0.5, 0.6939, 0.5, 0.739, 0.5, 0.4583, 0.5, 0.375, 0.5, 0.375, 0.5, 0.4583, 0.5, 0.5178, 0.5, 0.4583, 0.5, 0.4583, 0.5, 0.5178, 0.5, 0.261, 0.5, 0.25, 0.5, 0.25, 0.5, 0.261, 0.5, 0.0, 0.0, 0.0, 0.0, 0.0, 0.0, 0.0, 0.0, 0.0, 0.0, 0.0, 0.0, 0.0, 0.0, 0.0, 0.0, 0.0, 0.0, 0.0, 0.0, 0.0, 0.0, 0.0, 0.0, 0.0, 0.0, 0.0, 0.0, 0.0, 0.0, 0.0, 0.0, 0.0, 0.0, 0.0, 0.0, 0.0, 0.0, 0.0, 0.0, 0.0, 0.0, 0.0, 0.0, 0.0, 0.0, 0.0, 0.0, 0.0, 0.0, 0.0, 0.0, 0.0, 0.0, 0.0, 0.0, 0.0, 0.0, 0.0, 0.0, 0.0, 0.0, 0.0, 0.0, 0.0, 0.0, 0.0, 0.0, 0.0, 0.0, 0.0, 0.0, 0.0, 0.0, 0.0, 0.0, 0.0, 0.0, 0.0, 0.0, 0.261, 0.5, 0.25, 0.5, 0.25, 0.5, 0.261, 0.5, 0.261, 0.5, 0.25, 0.5, 0.25, 0.5, 0.261, 0.5, 0.261, 0.5, 0.25, 0.5, 0.25, 0.5, 0.261, 0.5, 0.261, 0.5, 0.25, 0.5, 0.25, 0.5, 0.261, 0.5, 0.5178, 0.5, 0.4583, 0.5, 0.4583, 0.5, 0.5178, 0.5, 0.5178, 0.5, 0.4583, 0.5, 0.4583, 0.5, 0.5178, 0.5, 0.5178, 0.5, 0.4583, 0.5, 0.4583, 0.5, 0.5178, 0.5, 0.5178, 0.5, 0.4583, 0.5, 0.4583, 0.5, 0.5178, 0.5, 0.4583, 0.5, 0.375, 0.5, 0.375, 0.5, 0.4583, 0.5, 0.4583, 0.5, 0.375, 0.5, 0.375, 0.5, 0.4583, 0.5, 0.4583, 0.5, 0.375, 0.5, 0.375, 0.5, 0.4583, 0.5, 0.4583, 0.5, 0.375, 0.5, 0.375, 0.5, 0.4583, 0.5, 0.739, 0.5, 0.6939, 0.5, 0.6939, 0.5, 0.739, 0.5, 0.739, 0.5, 0.6939, 0.5, 0.6939, 0.5, 0.739, 0.5, 0.739, 0.5, 0.6939, 0.5, 0.6939, 0.5, 0.739, 0.5, 0.739, 0.5, 0.6939, 0.5, 0.6939, 0.5, 0.739, 0.5, 0.0, 0.0, 0.0, 0.0, 0.0, 0.0, 0.0, 0.0, 0.0, 0.0, 0.0, 0.0, 0.0, 0.0, 0.0, 0.0, 0.0, 0.0, 0.0, 0.0, 0.0, 0.0, 0.0, 0.0, 0.0, 0.0, 0.0, 0.0, 0.0, 0.0, 0.0, 0.0, 0.6939, 0.5, 0.625, 0.5, 0.625, 0.5, 0.6939, 0.5, 0.6939, 0.5, 0.625, 0.5, 0.625, 0.5, 0.6939, 0.5, 0.6939, 0.5, 0.625, 0.5, 0.625, 0.5, 0.6939, 0.5, 0.6939, 0.5, 0.625, 0.5, 0.625, 0.5, 0.6939, 0.5, 0.0, 0.0, 0.0, 0.0, 0.0, 0.0, 0.0, 0.0, 0.0, 0.0, 0.0, 0.0, 0.0, 0.0, 0.0, 0.0, 0.0, 0.0, 0.0, 0.0, 0.0, 0.0, 0.0, 0.0, 0.0, 0.0, 0.0, 0.0, 0.0, 0.0, 0.0, 0.0, 0.5572, 0.5, 0.5375, 0.5, 0.5375, 0.5, 0.5572, 0.5, 0.5572, 0.5, 0.5375, 0.5, 0.5375, 0.5, 0.5572, 0.5, 0.5572, 0.5, 0.5375, 0.5, 0.5375, 0.5, 0.5572, 0.5, 0.5572, 0.5, 0.5375, 0.5, 0.5375, 0.5, 0.5572, 0.5, 0.625, 0.5, 0.577, 0.5, 0.577, 0.5, 0.625, 0.5, 0.625, 0.5, 0.577, 0.5, 0.577, 0.5, 0.625, 0.5, 0.625, 0.5, 0.577, 0.5, 0.577, 0.5, 0.625, 0.5, 0.625, 0.5, 0.577, 0.5, 0.577, 0.5, 0.625, 0.5, 0.5375, 0.5, 0.5178, 0.5, 0.5178, 0.5, 0.5375, 0.5, 0.5375, 0.5, 0.5178, 0.5, 0.5178, 0.5, 0.5375, 0.5, 0.5375, 0.5, 0.5178, 0.5, 0.5178, 0.5, 0.5375, 0.5, 0.5375, 0.5, 0.5178, 0.5, 0.5178, 0.5, 0.5375, 0.5, 0.0, 0.0, 0.0, 0.0, 0.0, 0.0, 0.0, 0.0, 0.0, 0.0, 0.0, 0.0, 0.0, 0.0, 0.0, 0.0, 0.0, 0.0, 0.0, 0.0, 0.0, 0.0, 0.0, 0.0, 0.0, 0.0, 0.0, 0.0, 0.0, 0.0, 0.0, 0.0, 0.0, 0.0, 0.0, 0.0, 0.0, 0.0, 0.0, 0.0, 0.0, 0.0, 0.0, 0.0, 0.0, 0.0, 0.0, 0.0, 0.0, 0.0, 0.0, 0.0, 0.0, 0.0, 0.0, 0.0, 0.0, 0.0, 0.0, 0.0, 0.0, 0.0, 0.0, 0.0, 0.577, 0.5, 0.5572, 0.5, 0.5572, 0.5, 0.577, 0.5, 0.577, 0.5, 0.5572, 0.5, 0.5572, 0.5, 0.577, 0.5, 0.577, 0.5, 0.5572, 0.5, 0.5572, 0.5, 0.577, 0.5, 0.577, 0.5, 0.5572, 0.5, 0.5572, 0.5, 0.577, 0.5, 0.375, 0.5, 0.3061, 0.5, 0.3061, 0.5, 0.375, 0.5, 0.375, 0.5, 0.3061, 0.5, 0.3061, 0.5, 0.375, 0.5, 0.375, 0.5, 0.3061, 0.5, 0.3061, 0.5, 0.375, 0.5, 0.375, 0.5, 0.3061, 0.5, 0.3061, 0.5, 0.375, 0.5, 0.375, 0.5, 0.3061, 0.5, 0.3061, 0.5, 0.375, 0.5, 0.375, 0.5, 0.3061, 0.5, 0.3061, 0.5, 0.375, 0.5, 0.577, 0.5, 0.5572, 0.5, 0.5572, 0.5, 0.577, 0.5, 0.577, 0.5, 0.5572, 0.5, 0.5572, 0.5, 0.577, 0.5, 0.0, 0.0, 0.0, 0.0, 0.0, 0.0, 0.0, 0.0, 0.0, 0.0, 0.0, 0.0, 0.0, 0.0, 0.0, 0.0, 0.0, 0.0, 0.0, 0.0, 0.0, 0.0, 0.0, 0.0, 0.0, 0.0, 0.0, 0.0, 0.0, 0.0, 0.0, 0.0, 0.5375, 0.5, 0.5178, 0.5, 0.5178, 0.5, 0.5375, 0.5, 0.5375, 0.5, 0.5178, 0.5, 0.5178, 0.5, 0.5375, 0.5, 0.625, 0.5, 0.577, 0.5, 0.577, 0.5, 0.625, 0.5, 0.625, 0.5, 0.577, 0.5, 0.577, 0.5, 0.625, 0.5, 0.5572, 0.5, 0.5375, 0.5, 0.5375, 0.5, 0.5572, 0.5, 0.5572, 0.5, 0.5375, 0.5, 0.5375, 0.5, 0.5572, 0.5, 0.0, 0.0, 0.0, 0.0, 0.0, 0.0, 0.0, 0.0, 0.0, 0.0, 0.0, 0.0, 0.0, 0.0, 0.0, 0.0, 0.6939, 0.5, 0.625, 0.5, 0.625, 0.5, 0.6939, 0.5, 0.6939, 0.5, 0.625, 0.5, 0.625, 0.5, 0.6939, 0.5, 0.0, 0.0, 0.0, 0.0, 0.0, 0.0, 0.0, 0.0, 0.0, 0.0, 0.0, 0.0, 0.0, 0.0, 0.0, 0.0, 0.739, 0.5, 0.6939, 0.5, 0.6939, 0.5, 0.739, 0.5, 0.739, 0.5, 0.6939, 0.5, 0.6939, 0.5, 0.739, 0.5, 0.4583, 0.5, 0.375, 0.5, 0.375, 0.5, 0.4583, 0.5, 0.4583, 0.5, 0.375, 0.5, 0.375, 0.5, 0.4583, 0.5, 0.5178, 0.5, 0.4583, 0.5, 0.4583, 0.5, 0.5178, 0.5, 0.5178, 0.5, 0.4583, 0.5, 0.4583, 0.5, 0.5178, 0.5, 0.261, 0.5, 0.25, 0.5, 0.25, 0.5, 0.261, 0.5, 0.261, 0.5, 0.25, 0.5, 0.25, 0.5, 0.261, 0.5, 0.0, 0.0, 0.0, 0.0, 0.0, 0.0, 0.0, 0.0, 0.0, 0.0, 0.0, 0.0, 0.0, 0.0, 0.0, 0.0, 0.0, 0.0, 0.0, 0.0, 0.0, 0.0, 0.0, 0.0, 0.0, 0.0, 0.0, 0.0, 0.0, 0.0, 0.0, 0.0, 0.375, 0.5, 0.375, 0.5, 0.375, 0.5, 0.375, 0.5, 0.375, 0.5, 0.375, 0.5, 0.375, 0.5, 0.375, 0.5, 0.4583, 0.5, 0.4583, 0.5, 0.4583, 0.5, 0.4583, 0.5, 0.4583, 0.5, 0.375, 0.5, 0.375, 0.5, 0.4583, 0.5, 0.4583, 0.5, 0.375, 0.5, 0.375, 0.5, 0.4583, 0.5, 0.4583, 0.5, 0.375, 0.5, 0.375, 0.5, 0.4583, 0.5, 0.4583, 0.5, 0.375, 0.5, 0.375, 0.5, 0.4583, 0.5, 0.4583, 0.5, 0.4583, 0.5, 0.4583, 0.5, 0.4583, 0.5, 0.4583, 0.5, 0.4583, 0.5, 0.4583, 0.5, 0.4583, 0.5, 0.4583, 0.5, 0.4583, 0.5, 0.4583, 0.5, 0.4583, 0.5, 0.375, 0.5, 0.375, 0.5, 0.375, 0.5, 0.375, 0.5, 0.375, 0.5, 0.375, 0.5, 0.375, 0.5, 0.375, 0.5, 0.375, 0.5, 0.375, 0.5, 0.375, 0.5, 0.375, 0.5, 0.375, 0.5, 0.4583, 0.5, 0.4583, 0.5, 0.375, 0.5, 0.375, 0.5, 0.4583, 0.5, 0.4583, 0.5, 0.375, 0.5, 0.375, 0.5, 0.4583, 0.5, 0.4583, 0.5, 0.375, 0.5, 0.4583, 0.5, 0.375, 0.5, 0.375, 0.5, 0.4583, 0.5, 0.4583, 0.5, 0.4583, 0.5, 0.4583, 0.5, 0.4583, 0.5, 0.375, 0.5, 0.4583, 0.5, 0.4583, 0.5, 0.375, 0.5, 0.4583, 0.5, 0.375, 0.5, 0.375, 0.5, 0.4583, 0.5, 0.4583, 0.5, 0.375, 0.5, 0.375, 0.5, 0.4583, 0.5, 0.4583, 0.5, 0.375, 0.5, 0.375, 0.5, 0.4583, 0.5, 0.4583, 0.5, 0.375, 0.5, 0.375, 0.5, 0.4583, 0.5, 0.4583, 0.5, 0.375, 0.5, 0.375, 0.5, 0.4583, 0.5, 0.375, 0.5, 0.4583, 0.5, 0.4583, 0.5, 0.375, 0.5, 0.375, 0.5, 0.4583, 0.5, 0.4583, 0.5, 0.375, 0.5, 0.375, 0.5, 0.4583, 0.5, 0.4583, 0.5, 0.375, 0.5, 0.375, 0.5, 0.4583, 0.5, 0.4583, 0.5, 0.375, 0.5, 0.4583, 0.5, 0.4583, 0.5, 0.4583, 0.5, 0.4583, 0.5, 0.4583, 0.5, 0.4583, 0.5, 0.4583, 0.5, 0.4583, 0.5, 0.4583, 0.5, 0.4583, 0.5, 0.4583, 0.5, 0.4583, 0.5, 0.4583, 0.5, 0.4583, 0.5, 0.4583, 0.5, 0.4583, 0.5, 0.375, 0.5, 0.375, 0.5, 0.375, 0.5, 0.375, 0.5, 0.375, 0.5, 0.375, 0.5, 0.375, 0.5, 0.375, 0.5, 0.375, 0.5, 0.375, 0.5, 0.375, 0.5, 0.375, 0.5, 0.375, 0.5, 0.375, 0.5, 0.375, 0.5, 0.375, 0.5, 0.4583, 0.5, 0.375, 0.5, 0.375, 0.5, 0.4583, 0.5, 0.4583, 0.5, 0.375, 0.5, 0.375, 0.5, 0.4583, 0.5, 0.4583, 0.5, 0.375, 0.5, 0.375, 0.5, 0.4583, 0.5, 0.375, 0.5, 0.4583, 0.5, 0.4583, 0.5, 0.375, 0.5, 0.375, 0.5, 0.4583, 0.5, 0.4583, 0.5, 0.375, 0.5, 0.375, 0.5, 0.4583, 0.5, 0.4583, 0.5, 0.375, 0.5, 0.4583, 0.5, 0.4583, 0.5, 0.4583, 0.5, 0.4583, 0.5, 0.4583, 0.5, 0.4583, 0.5, 0.4583, 0.5, 0.4583, 0.5, 0.4583, 0.5, 0.4583, 0.5, 0.4583, 0.5, 0.4583, 0.5, 0.375, 0.5, 0.375, 0.5, 0.375, 0.5, 0.375, 0.5, 0.375, 0.5, 0.375, 0.5, 0.375, 0.5, 0.375, 0.5, 0.375, 0.5, 0.375, 0.5, 0.375, 0.5, 0.375, 0.5, 0.4583, 0.5, 0.375, 0.5, 0.375, 0.5, 0.4583, 0.5, 0.4583, 0.5, 0.375, 0.5, 0.375, 0.5, 0.4583, 0.5, 0.4583, 0.5, 0.375, 0.5, 0.375, 0.5, 0.4583, 0.5, 0.4583, 0.5, 0.375, 0.5, 0.375, 0.5, 0.4583, 0.5, 0.375, 0.5, 0.4583, 0.5, 0.4583, 0.5, 0.375, 0.5, 0.375, 0.5, 0.4583, 0.5, 0.4583, 0.5, 0.375, 0.5, 0.375, 0.5, 0.4583, 0.5, 0.4583, 0.5, 0.375, 0.5, 0.375, 0.5, 0.4583, 0.5, 0.4583, 0.5, 0.375, 0.5, 0.4583, 0.5, 0.4583, 0.5, 0.4583, 0.5, 0.4583, 0.5, 0.4583, 0.5, 0.4583, 0.5, 0.4583, 0.5, 0.4583, 0.5, 0.4583, 0.5, 0.4583, 0.5, 0.4583, 0.5, 0.4583, 0.5, 0.4583, 0.5, 0.4583, 0.5, 0.4583, 0.5, 0.4583, 0.5, 0.375, 0.5, 0.375, 0.5, 0.375, 0.5, 0.375, 0.5, 0.375, 0.5, 0.375, 0.5, 0.375, 0.5, 0.375, 0.5, 0.375, 0.5, 0.375, 0.5, 0.375, 0.5, 0.375, 0.5, 0.375, 0.5, 0.375, 0.5, 0.375, 0.5, 0.375, 0.5, 0.3061, 0.5, 0.261, 0.5, 0.261, 0.5, 0.3061, 0.5, 0.3061, 0.5, 0.261, 0.5, 0.261, 0.5, 0.3061, 0.5, 0.75, 0.5, 0.739, 0.5, 0.739, 0.5, 0.75, 0.5, 0.75, 0.5, 0.739, 0.5, 0.739, 0.5, 0.75, 0.5, 0.75, 0.5, 0.739, 0.5, 0.739, 0.5, 0.75, 0.5, 0.75, 0.5, 0.739, 0.5, 0.739, 0.5, 0.75, 0.5, 0.75, 0.5, 0.739, 0.5, 0.739, 0.5, 0.75, 0.5, 0.75, 0.5, 0.739, 0.5, 0.739, 0.5, 0.75, 0.5, 0.3061, 0.5, 0.261, 0.5, 0.261, 0.5, 0.3061, 0.5, 0.3061, 0.5, 0.261, 0.5, 0.261, 0.5, 0.3061, 0.5, 0.3061, 0.5, 0.261, 0.5, 0.261, 0.5, 0.3061, 0.5, 0.3061, 0.5, 0.261, 0.5, 0.261, 0.5, 0.3061, 0.5, 0.3061, 0.5, 0.261, 0.5, 0.261, 0.5, 0.3061, 0.5, 0.75, 0.5, 0.739, 0.5, 0.739, 0.5, 0.75, 0.5, 0.625, 0.4311, 0.625, 0.5, 0.577, 0.5, 0.5572, 0.5, 0.5375, 0.5, 0.5178, 0.5, 0.4583, 0.5, 0.375, 0.5, 0.375, 0.4311, 0.375, 0.386, 0.625, 0.386, 0.75, 0.5, 0.739, 0.5, 0.739, 0.5, 0.75, 0.5, 0.75, 0.5, 0.739, 0.5, 0.739, 0.5, 0.75, 0.5, 0.75, 0.5, 0.739, 0.5, 0.739, 0.5, 0.75, 0.5, 0.3061, 0.5, 0.261, 0.5, 0.261, 0.5, 0.3061, 0.5, 0.3061, 0.5, 0.261, 0.5, 0.261, 0.5, 0.3061, 0.5, 0.3061, 0.5, 0.261, 0.5, 0.261, 0.5, 0.3061, 0.5, 0.3061, 0.5, 0.261, 0.5, 0.261, 0.5, 0.3061, 0.5, 0.75, 0.5, 0.739, 0.5, 0.739, 0.5, 0.75, 0.5, 0.3061, 0.5, 0.261, 0.5, 0.261, 0.5, 0.3061, 0.5, 0.3061, 0.5, 0.261, 0.5, 0.261, 0.5, 0.3061, 0.5, 0.3061, 0.5, 0.261, 0.5, 0.261, 0.5, 0.3061, 0.5, 0.75, 0.5, 0.739, 0.5, 0.739, 0.5, 0.75, 0.5, 0.75, 0.5, 0.739, 0.5, 0.739, 0.5, 0.75, 0.5, 0.75, 0.5, 0.739, 0.5, 0.739, 0.5, 0.75, 0.5, 0.75, 0.5, 0.739, 0.5, 0.739, 0.5, 0.75, 0.5, 0.75, 0.5, 0.739, 0.5, 0.739, 0.5, 0.75, 0.5, 0.75, 0.5, 0.739, 0.5, 0.739, 0.5, 0.75, 0.5, 0.75, 0.5, 0.739, 0.5, 0.739, 0.5, 0.75, 0.5, 0.3061, 0.5, 0.261, 0.5, 0.261, 0.5, 0.3061, 0.5, 0.3061, 0.5, 0.261, 0.5, 0.261, 0.5, 0.3061, 0.5, 0.3061, 0.5, 0.261, 0.5, 0.261, 0.5, 0.3061, 0.5, 0.5375, 0.8189, 0.5375, 0.864, 0.5375, 0.864, 0.5375, 0.8189, 0.5178, 0.8189, 0.5375, 0.8189, 0.5375, 0.864, 0.5178, 0.864, 0.25, 0.6816, 0.261, 0.6816, 0.261, 0.75, 0.25, 0.75, 0.3061, 0.5, 0.261, 0.5, 0.261, 0.5, 0.3061, 0.5, 0.25, 0.5625, 0.261, 0.5625, 0.261, 0.625, 0.25, 0.625, 0.25, 0.5, 0.261, 0.5, 0.261, 0.5625, 0.25, 0.5625, 0.25, 0.625, 0.261, 0.625, 0.261, 0.6816, 0.25, 0.6816, 0.5375, 0.8189, 0.5572, 0.8189, 0.5572, 0.864, 0.5375, 0.864, 0.5178, 0.875, 0.5178, 0.864, 0.5178, 0.864, 0.5178, 0.875, 0.6939, 0.625, 0.739, 0.625, 0.739, 0.6816, 0.6939, 0.6816, 0.4583, 0.8189, 0.5178, 0.8189, 0.5178, 0.864, 0.4583, 0.864, 0.6939, 0.5, 0.739, 0.5, 0.739, 0.5625, 0.6939, 0.5625, 0.6939, 0.5625, 0.739, 0.5625, 0.739, 0.625, 0.6939, 0.625, 0.5572, 0.8189, 0.577, 0.8189, 0.577, 0.864, 0.5572, 0.864, 0.739, 0.5, 0.739, 0.5, 0.739, 0.5, 0.739, 0.5, 0.375, 0.8189, 0.4583, 0.8189, 0.4583, 0.864, 0.375, 0.864, 0.6939, 0.6816, 0.739, 0.6816, 0.739, 0.75, 0.6939, 0.75, 0.577, 0.8189, 0.625, 0.8189, 0.625, 0.864, 0.577, 0.864, 0.75, 0.5, 0.739, 0.5, 0.739, 0.5, 0.75, 0.5, 0.75, 0.5, 0.739, 0.5, 0.739, 0.5, 0.75, 0.5, 0.739, 0.5, 0.75, 0.5, 0.75, 0.5, 0.739, 0.5, 0.739, 0.5, 0.75, 0.5, 0.75, 0.5, 0.739, 0.5, 0.739, 0.5, 0.75, 0.5, 0.75, 0.5, 0.739, 0.5, 0.739, 0.5, 0.75, 0.5, 0.75, 0.5, 0.739, 0.5, 0.739, 0.5, 0.75, 0.5, 0.75, 0.5, 0.739, 0.5, 0.739, 0.5, 0.75, 0.5, 0.75, 0.5, 0.739, 0.5, 0.739, 0.5, 0.75, 0.5, 0.75, 0.5, 0.739, 0.5, 0.739, 0.5, 0.75, 0.5, 0.75, 0.5, 0.739, 0.5, 0.739, 0.5, 0.75, 0.5, 0.75, 0.5, 0.739, 0.5, 0.75, 0.5, 0.739, 0.5, 0.739, 0.5, 0.75, 0.5, 0.75, 0.5, 0.739, 0.5, 0.739, 0.5, 0.75, 0.5, 0.75, 0.5, 0.739, 0.5, 0.739, 0.5, 0.75, 0.5, 0.75, 0.5, 0.739, 0.5, 0.739, 0.5, 0.75, 0.5, 0.75, 0.5, 0.739, 0.5, 0.739, 0.5, 0.75, 0.5, 0.75, 0.5, 0.739, 0.5, 0.739, 0.5, 0.75, 0.5, 0.75, 0.5, 0.739, 0.5, 0.739, 0.5, 0.75, 0.5, 0.75, 0.5, 0.739, 0.5, 0.739, 0.5, 0.75, 0.5, 0.739, 0.5, 0.739, 0.5, 0.739, 0.5, 0.739, 0.5, 0.739, 0.5, 0.739, 0.5, 0.739, 0.5, 0.739, 0.5, 0.739, 0.5, 0.739, 0.5, 0.739, 0.5, 0.739, 0.5, 0.739, 0.5, 0.739, 0.5, 0.739, 0.5, 0.739, 0.5, 0.739, 0.5, 0.739, 0.5, 0.739, 0.5, 0.739, 0.5, 0.739, 0.5, 0.739, 0.5, 0.739, 0.5, 0.739, 0.5, 0.739, 0.5, 0.739, 0.5, 0.739, 0.5, 0.739, 0.5, 0.739, 0.5, 0.739, 0.5, 0.739, 0.5, 0.739, 0.5, 0.577, 0.864, 0.577, 0.875, 0.625, 0.875, 0.625, 0.864, 0.739, 0.6816, 0.739, 0.75, 0.75, 0.75, 0.75, 0.6816, 0.739, 0.5625, 0.739, 0.625, 0.75, 0.625, 0.75, 0.5625, 0.739, 0.5, 0.739, 0.5625, 0.75, 0.5625, 0.75, 0.5, 0.739, 0.625, 0.739, 0.6816, 0.75, 0.6816, 0.75, 0.625, 0.261, 0.5, 0.261, 0.5, 0.25, 0.5, 0.25, 0.5, 0.261, 0.5, 0.261, 0.5, 0.25, 0.5, 0.25, 0.5, 0.75, 0.5, 0.75, 0.5, 0.739, 0.5, 0.739, 0.5, 0.75, 0.5, 0.75, 0.5, 0.739, 0.5, 0.739, 0.5, 0.75, 0.5, 0.75, 0.5, 0.739, 0.5, 0.739, 0.5, 0.75, 0.5, 0.75, 0.5, 0.739, 0.5, 0.739, 0.5, 0.577, 0.75, 0.625, 0.75, 0.625, 0.8189, 0.577, 0.8189, 0.625, 0.75, 0.6939, 0.75, 0.6939, 0.75, 0.625, 0.75, 0.625, 0.8189, 0.577, 0.8189, 0.577, 0.8189, 0.625, 0.8189, 0.577, 0.75, 0.625, 0.75, 0.625, 0.75, 0.577, 0.75, 0.577, 0.5, 0.625, 0.5, 0.625, 0.5, 0.577, 0.5, 0.577, 0.5, 0.577, 0.5, 0.577, 0.5, 0.577, 0.5, 0.625, 0.5, 0.577, 0.5, 0.577, 0.5, 0.625, 0.5, 0.577, 0.5, 0.625, 0.5, 0.625, 0.5, 0.577, 0.5, 0.625, 0.5, 0.577, 0.5, 0.577, 0.5, 0.625, 0.5, 0.625, 0.5, 0.625, 0.5, 0.625, 0.5, 0.625, 0.5, 0.577, 0.5, 0.577, 0.5, 0.577, 0.5, 0.577, 0.5, 0.625, 0.5, 0.577, 0.5, 0.577, 0.5, 0.625, 0.5])
me_cube.materials.append(mat_skins)
me_cube.materials.append(mat_horns)
me_cube.materials.append(mat_eye)
me_cube.materials.append(mat_tummy)
me_cube.use_mirror_vertex_groups = False
me_cube.update()
arm_armature = bpy.data.armatures.new('Armature')  # bones are not reproduced

# ---- objects
ob_kobold = bpy.data.objects.new('kobold', me_cube)
ob_armature = bpy.data.objects.new('Armature', arm_armature)

# ---- transforms, parenting, visibility, modifiers, constraints
ob_kobold.parent = ob_armature
ob_kobold.location = (0.0, 0.0, 0.0)
ob_kobold.scale = (0.4827, 0.4827, 0.4827)
ob_kobold.lock_rotations_4d = False
ob_kobold.empty_display_type = 'ARROWS'
ob_kobold.lineart.crease_threshold = 0.0
_vg = ob_kobold.vertex_groups.new(name='root')
_vg = ob_kobold.vertex_groups.new(name='hip')
for _i, _w in zip([10, 60, 62, 67, 71, 98, 99, 100, 101, 102, 103, 106, 109, 112, 113, 116, 121, 124, 127, 130, 131, 132, 133, 134, 135, 136, 137, 138, 139, 140, 143, 144, 146, 147, 149, 150, 152, 153, 154, 155, 157, 158, 161, 162, 164, 165, 167, 168, 170, 171, 188, 194, 199, 200, 205, 208, 209, 214, 217, 220, 221, 224, 229, 230, 235, 424, 432, 435, 436, 437, 439, 440, 442, 443, 446, 449, 466, 467, 468, 469, 470, 471, 472, 473, 474, 475, 476, 477, 478, 479, 480, 481, 482, 483, 484, 485, 486, 487, 488, 489, 490, 491, 492, 493, 494, 495, 496, 497, 498, 499, 500, 501, 512, 513], [0.9548, 0.5701, 0.54, 0.5488, 0.5423, 0.5711, 0.5638, 0.9225, 0.5696, 0.5672, 0.9739, 0.865, 0.8611, 0.8642, 0.8605, 0.8613, 0.8703, 0.8624, 0.8612, 0.8616, 0.818, 0.8701, 0.8392, 0.5508, 0.9198, 0.9066, 0.8842, 0.8967, 0.9917, 0.04391, 0.08436, 0.9693, 0.01422, 0.944, 0.06555, 0.9395, 0.06212, 0.9365, 0.937, 0.05917, 0.9398, 0.06291, 0.06136, 0.9438, 0.02612, 0.9448, 0.04446, 0.9389, 0.05675, 0.9396, 0.01408, 0.0912, 0.09173, 0.01898, 0.01668, 0.0182, 0.1147, 0.09159, 0.08416, 0.1168, 0.0209, 0.08416, 0.0856, 0.01439, 0.08369, 0.9277, 0.976, 0.9567, 0.8243, 0.8703, 0.04082, 0.9848, 0.07734, 0.9694, 0.0505, 0.02528, 0.2933, 0.294, 0.2937, 0.2934, 0.6956, 0.628, 0.564, 0.4996, 0.4463, 0.4016, 0.3669, 0.3414, 0.3421, 0.371, 0.4071, 0.4522, 0.5062, 0.5697, 0.6326, 0.6999, 0.3428, 0.3718, 0.408, 0.4531, 0.507, 0.5696, 0.6328, 0.6997, 0.6953, 0.6266, 0.5623, 0.4994, 0.4461, 0.4007, 0.3662, 0.3411, 0.2939, 0.2933]): _vg.add([_i], _w, 'REPLACE')
_vg = ob_kobold.vertex_groups.new(name='spine1')
for _i, _w in zip([30, 45, 105, 110, 111, 119, 120, 123, 126, 140, 141, 142, 143, 145, 146, 147, 148, 149, 150, 151, 152, 153, 154, 155, 156, 157, 158, 159, 160, 161, 162, 163, 164, 165, 166, 167, 168, 169, 170, 171, 357, 431, 434, 438, 439, 441, 442, 510, 511, 519, 520], [0.126, 1.047, 0.05952, 0.0403, 0.05553, 0.05021, 0.9958, 0.0526, 0.00858, 0.8359, 0.3576, 0.9871, 0.896, 0.1657, 0.8016, 0.02381, 0.001067, 0.7674, 0.02526, 0.1625, 0.8386, 0.03709, 0.02906, 0.7567, 0.07207, 0.02536, 0.7708, 0.01736, 0.911, 0.8853, 0.02666, 0.1473, 0.7915, 0.02112, 0.02989, 0.7792, 0.02834, 0.02834, 0.7745, 0.02641, 0.02113, 1.027, 0.1022, 0.3207, 0.8335, 0.9781, 0.901, 0.3658, 0.9892, 0.01019, 0.01532]): _vg.add([_i], _w, 'REPLACE')
_vg = ob_kobold.vertex_groups.new(name='l_clavicle')
for _i, _w in zip([30, 105, 107, 108, 110, 111, 114, 115, 117, 118, 119, 123, 125, 126, 128, 129, 141, 145, 159, 163, 166, 169, 360, 361, 434, 438, 510, 519, 520, 523, 524], [0.4245, 0.2793, 0.04395, 0.5456, 0.03826, 0.6089, 0.6943, 0.05674, 0.4267, 0.03663, 0.0201, 0.2654, 0.01759, 0.2305, 0.02777, 0.3246, 0.08738, 0.1754, 0.03831, 0.169, 0.0856, 0.06493, 0.08113, 0.07173, 0.4088, 0.1152, 0.083, 0.08804, 0.06549, 0.01023, 0.008804]): _vg.add([_i], _w, 'REPLACE')
_vg = ob_kobold.vertex_groups.new(name='l_upperarm')
for _i, _w in zip([82, 83, 84, 85, 88, 89, 92, 97, 111, 114, 151, 156, 348, 350, 351, 352, 353, 354, 355, 356, 357, 358, 359, 360, 361, 362, 363, 383], [0.005164, 0.005179, 0.005164, 0.005176, 0.006163, 0.006095, 0.006175, 0.006333, 0.1575, 0.1858, 0.09206, 0.1073, 0.005065, 0.05581, 0.1101, 0.7898, 0.8927, 0.8708, 0.8711, 0.8858, 0.7715, 0.9402, 0.9675, 0.8743, 0.8923, 0.9724, 0.9373, 0.02394]): _vg.add([_i], _w, 'REPLACE')
_vg = ob_kobold.vertex_groups.new(name='l_lowerarm')
for _i, _w in zip([348, 349, 350, 351, 353, 354, 355, 356, 358, 363, 368, 369, 370, 371, 372, 373, 374, 375, 376, 377, 378, 379, 380, 381, 382, 383, 384, 385, 387, 394, 395], [0.9718, 0.9824, 0.9439, 0.8872, 0.01754, 0.1026, 0.1029, 0.02667, 0.05557, 0.05869, 0.9859, 0.9945, 0.9907, 0.8578, 0.9939, 1.0, 0.9966, 0.9916, 0.9874, 0.9963, 0.9962, 0.9798, 0.8732, 0.9808, 0.9865, 0.9623, 0.1099, 0.02347, 0.1844, 0.01778, 0.1318]): _vg.add([_i], _w, 'REPLACE')
_vg = ob_kobold.vertex_groups.new(name='l_hand')
for _i, _w in zip([364, 365, 366, 367, 371, 380, 384, 385, 386, 387, 388, 389, 390, 391, 392, 393, 394, 395, 396, 397, 398, 399, 400, 401, 402, 403, 404, 405, 406, 407, 408, 409, 410, 411], [0.9997, 0.9999, 0.9997, 0.9991, 0.1421, 0.1267, 0.8901, 0.9633, 0.9868, 0.8156, 0.983, 0.9985, 0.999, 0.9984, 0.9841, 0.9919, 0.9661, 0.8681, 0.9927, 0.9962, 0.9981, 0.9989, 0.9992, 0.9996, 0.9998, 0.9998, 0.9998, 0.9998, 0.9998, 0.9996, 0.9997, 0.9994, 0.9985, 0.9966]): _vg.add([_i], _w, 'REPLACE')
_vg = ob_kobold.vertex_groups.new(name='l_wing')
for _i, _w in zip([30, 105, 108, 111, 114, 117, 123, 126, 129, 140, 141, 142, 143, 145, 146, 148, 149, 151, 152, 155, 156, 158, 159, 160, 161, 163, 164, 166, 167, 169, 170, 352, 353, 356, 357, 361, 434, 438, 439, 441, 442, 510, 511, 518, 519, 520, 521, 522, 523, 524, 525], [2.419, 1.473, 0.4704, 0.05983, 0.1, 0.6657, 1.369, 1.025, 0.8466, 0.1545, 0.9213, 0.03195, 0.001219, 1.353, 0.2108, 0.956, 0.1498, 0.715, 0.08551, 0.1587, 0.8071, 0.1511, 0.9675, 0.08646, 0.0468, 1.32, 0.2101, 1.031, 0.1645, 0.9919, 0.1561, 0.1734, 0.06203, 0.06262, 0.1778, 0.00458, 2.301, 1.049, 0.1598, 0.04497, 0.00259, 0.9089, 0.02835, 0.995, 1.113, 1.078, 0.9973, 0.9923, 1.038, 1.037, 0.9925]): _vg.add([_i], _w, 'REPLACE')
_vg = ob_kobold.vertex_groups.new(name='head')
for _i, _w in zip([0, 1, 2, 3, 4, 5, 6, 7, 8, 9, 11, 12, 13, 14, 15, 16, 17, 18, 19, 20, 21, 22, 23, 24, 25, 26, 27, 28, 29, 31, 32, 33, 34, 35, 36, 37, 38, 39, 40, 41, 42, 43, 44, 46, 47, 48, 49, 50, 51, 52, 53, 54, 55, 56, 57, 58, 59, 61, 63, 64, 65, 66, 68, 69, 70, 72, 73, 74, 75, 76, 77, 78, 79, 80, 81, 82, 83, 84, 85, 86, 87, 88, 89, 90, 91, 92, 93, 94, 95, 96, 97, 104, 107, 110, 111, 115, 118, 119, 122, 125, 128, 412, 413, 414, 415, 416, 417, 418, 419, 420, 421, 422, 423, 425, 426, 427, 428, 429, 430, 433, 502, 503, 504, 505, 506, 507, 508, 509, 514, 515, 516, 517], [1.016, 0.9904, 0.9996, 0.9999, 0.9997, 0.9999, 0.9999, 1.029, 0.9996, 0.9998, 0.9999, 1.013, 0.9996, 1.38, 0.9999, 1.001, 0.9998, 0.9998, 1.001, 0.9999, 0.9984, 0.999, 1.003, 0.9997, 1.005, 1.001, 1.002, 1.008, 0.9998, 0.9999, 0.9994, 1.002, 0.999, 0.9999, 0.9991, 0.9998, 0.9965, 0.9999, 0.9995, 1.011, 1.01, 0.9996, 0.9997, 1.075, 0.9999, 0.9999, 0.9981, 0.999, 1.002, 1.002, 0.9975, 0.9992, 0.9999, 1.016, 0.9878, 0.9999, 0.9999, 0.9999, 1.001, 0.9998, 0.9989, 1.004, 0.9999, 0.9993, 0.9999, 0.9998, 0.9998, 0.9997, 0.9997, 0.9998, 0.9998, 0.9999, 0.9999, 0.9999, 0.9999, 0.9726, 0.9726, 0.9726, 0.9726, 0.9837, 0.9764, 0.9721, 0.9721, 0.9768, 0.9836, 0.9721, 0.9765, 0.9821, 0.9812, 0.9758, 0.972, 1.047, 0.9529, 0.9063, 0.1176, 0.9192, 0.966, 0.9119, 1.039, 0.9927, 0.9791, 0.9976, 0.9999, 0.9999, 0.9999, 0.9998, 0.9997, 0.9999, 0.9999, 0.9999, 0.9999, 0.9999, 1.025, 1.001, 1.005, 0.9992, 0.9999, 0.9999, 1.013, 1.239, 1.0, 0.9999, 1.032, 1.001, 1.005, 0.9991, 1.081, 1.394, 0.9998, 0.9997, 0.9999, 0.9999]): _vg.add([_i], _w, 'REPLACE')
_vg = ob_kobold.vertex_groups.new(name='r_clavicle')
_vg = ob_kobold.vertex_groups.new(name='r_upperarm')
_vg = ob_kobold.vertex_groups.new(name='r_lowerarm')
_vg = ob_kobold.vertex_groups.new(name='r_hand')
_vg = ob_kobold.vertex_groups.new(name='r_wing')
for _i, _w in zip([466, 467, 468, 469, 470, 471, 472, 473, 474, 475, 476, 477, 478, 479, 480, 481, 482, 483, 484, 485, 486, 487, 488, 489, 490, 491, 492, 493, 494, 495, 496, 497, 498, 499, 500, 501, 512, 513], [0.6576, 0.6568, 0.6571, 0.6575, 0.2039, 0.274, 0.345, 0.4168, 0.479, 0.5311, 0.5717, 0.6014, 0.6006, 0.5669, 0.5247, 0.4719, 0.4082, 0.3383, 0.2675, 0.1989, 0.5998, 0.5659, 0.5236, 0.4708, 0.4077, 0.3384, 0.2679, 0.1999, 0.2054, 0.2762, 0.3471, 0.4174, 0.4792, 0.5321, 0.5724, 0.6017, 0.6568, 0.6576]): _vg.add([_i], _w, 'REPLACE')
_vg = ob_kobold.vertex_groups.new(name='l_thigh')
for _i, _w in zip([10, 60, 62, 67, 71, 98, 99, 100, 101, 102, 106, 109, 112, 113, 116, 121, 124, 127, 130, 131, 132, 133, 134, 135, 136, 137, 138, 172, 173, 174, 175, 176, 177, 178, 179, 180, 181, 182, 183, 184, 185, 186, 187, 188, 189, 190, 191, 192, 193, 194, 195, 196, 197, 198, 199, 200, 201, 202, 203, 204, 205, 206, 207, 208, 209, 210, 211, 212, 213, 214, 215, 216, 217, 218, 219, 220, 221, 222, 223, 224, 225, 226, 227, 228, 229, 230, 231, 232, 233, 234, 235, 424, 435, 436, 437, 444, 445, 446, 447, 448, 449, 450, 451, 470, 471, 472, 473, 482, 483, 484, 485, 490, 491, 492, 493, 494, 495, 496, 497], [0.01164, 0.4235, 0.4541, 0.4452, 0.4506, 0.4223, 0.4293, 0.05424, 0.4237, 0.426, 0.1165, 0.1217, 0.1209, 0.1231, 0.1213, 0.1149, 0.1195, 0.1208, 0.1207, 0.1798, 0.125, 0.1573, 0.4422, 0.07293, 0.08712, 0.1104, 0.09751, 0.02094, 0.07727, 0.01994, 0.07101, 0.06961, 0.02795, 0.02675, 0.02906, 0.03559, 0.03375, 0.07611, 0.02315, 0.07353, 0.03013, 0.07187, 0.07284, 0.9666, 0.9845, 0.8971, 0.9031, 0.9838, 0.9767, 0.9076, 0.9869, 0.9798, 0.9808, 0.9867, 0.9071, 0.9647, 0.9852, 0.8915, 0.8936, 0.9856, 0.9658, 0.8977, 0.9839, 0.9649, 0.8847, 0.9838, 0.977, 0.9809, 0.9887, 0.9076, 0.9777, 0.9893, 0.9149, 0.9758, 0.9832, 0.8828, 0.9636, 0.9847, 0.891, 0.9148, 0.9886, 0.9767, 0.9771, 0.9881, 0.9133, 0.9669, 0.9858, 0.896, 0.9771, 0.989, 0.9153, 0.05606, 0.01395, 0.1737, 0.1211, 0.03169, 0.03244, 0.948, 0.984, 0.9081, 0.9616, 0.988, 0.9112, 0.0264, 0.01836, 0.01131, 0.004291, 0.005004, 0.01188, 0.01855, 0.02479, 0.00509, 0.01184, 0.01845, 0.02434, 0.02643, 0.01829, 0.01114, 0.004279]): _vg.add([_i], _w, 'REPLACE')
_vg = ob_kobold.vertex_groups.new(name='l_hoof')
for _i, _w in zip([172, 173, 174, 175, 176, 177, 178, 179, 180, 181, 182, 183, 184, 185, 186, 187, 190, 191, 202, 203, 206, 223, 232, 236, 237, 238, 239, 240, 241, 242, 243, 244, 245, 246, 247, 248, 249, 250, 251, 252, 253, 254, 255, 256, 257, 258, 259, 260, 261, 262, 263, 264, 265, 266, 267, 268, 269, 270, 271, 272, 273, 274, 275, 276, 277, 278, 279, 280, 281, 282, 283, 284, 285, 286, 287, 288, 289, 290, 291, 292, 293, 294, 295, 296, 297, 298, 299, 300, 301, 302, 303, 304, 305, 306, 307, 308, 309, 310, 311, 312, 313, 314, 315, 316, 317, 318, 319, 320, 321, 322, 323, 324, 325, 326, 327, 328, 329, 330, 331, 332, 333, 334, 335, 336, 337, 338, 339, 340, 341, 342, 343, 344, 345, 346, 347, 444, 445, 448, 451, 452, 453, 454, 455, 456, 457, 458, 459, 460, 461, 462, 463, 464, 465], [0.9645, 0.9227, 0.965, 0.929, 0.9304, 0.961, 0.9616, 0.9604, 0.9572, 0.9581, 0.9239, 0.9634, 0.9264, 0.9599, 0.9281, 0.9271, 0.1027, 0.0971, 0.1082, 0.1061, 0.1019, 0.1087, 0.1037, 0.9994, 0.9993, 0.9994, 0.9993, 0.9993, 0.9994, 0.9994, 0.9994, 0.9994, 0.9994, 0.9993, 0.9994, 0.9993, 0.9994, 0.9993, 0.9993, 0.9968, 0.9997, 0.9999, 0.9974, 0.9975, 0.9999, 0.9997, 0.9967, 0.9954, 0.9998, 0.9999, 0.9982, 0.9983, 0.9999, 0.9998, 0.9951, 0.9922, 0.9997, 0.9998, 0.9972, 0.9967, 0.9999, 0.9996, 0.9939, 0.9915, 0.9997, 0.9998, 0.9974, 0.9959, 0.9998, 0.9999, 0.9981, 0.9982, 0.9999, 0.9998, 0.9957, 0.9983, 0.9999, 0.9999, 0.9943, 0.9956, 0.9999, 0.9996, 0.9951, 0.9983, 0.9999, 0.9999, 0.9939, 0.9906, 0.9997, 0.9998, 0.9975, 0.9979, 0.9998, 0.9998, 0.9861, 0.998, 0.9999, 0.9998, 0.9964, 0.9896, 0.9998, 0.9998, 0.9976, 0.9966, 0.9914, 0.9959, 0.9899, 0.9946, 0.9853, 0.996, 0.9901, 0.9957, 0.9897, 0.9956, 0.9906, 0.9956, 0.9897, 0.9938, 0.9902, 0.9962, 0.9904, 0.9919, 0.9967, 0.99, 0.9959, 0.9873, 0.9938, 0.9883, 0.9937, 0.9902, 0.996, 0.9891, 0.9937, 0.9899, 0.9937, 0.9592, 0.9588, 0.09227, 0.08839, 0.9993, 0.9993, 0.9961, 0.9997, 0.9999, 0.9944, 0.9796, 0.9998, 0.9998, 0.9982, 0.9952, 0.9927, 0.9904, 0.9959]): _vg.add([_i], _w, 'REPLACE')
_vg = ob_kobold.vertex_groups.new(name='r_thigh')
for _i, _w in zip([466, 467, 468, 469, 470, 471, 472, 473, 474, 475, 476, 477, 478, 479, 480, 481, 482, 483, 484, 485, 486, 487, 488, 489, 490, 491, 492, 493, 494, 495, 496, 497, 498, 499, 500, 501, 512, 513], [0.01556, 0.01572, 0.01565, 0.01559, 0.0613, 0.06297, 0.05958, 0.05577, 0.04971, 0.03978, 0.03201, 0.02633, 0.02647, 0.03294, 0.04103, 0.05065, 0.05734, 0.06028, 0.06474, 0.06287, 0.02663, 0.03312, 0.04126, 0.05076, 0.05698, 0.06032, 0.0641, 0.06223, 0.06018, 0.06211, 0.05926, 0.05533, 0.04955, 0.03955, 0.03187, 0.02627, 0.01571, 0.01556]): _vg.add([_i], _w, 'REPLACE')
_vg = ob_kobold.vertex_groups.new(name='r_hoof')
_m = ob_kobold.modifiers.new('Mirror', 'MIRROR')
_m.use_clip = True
_m = ob_kobold.modifiers.new('Armature', 'ARMATURE')
_m.object = ob_armature
ob_armature.location = (0.0, 0.0, 0.0)
ob_armature.show_in_front = True

# ---- collection membership
col_collection.objects.link(ob_kobold)
col_collection.objects.link(ob_armature)

# ---- scene / render settings (as saved in the file)
scene.frame_start = 1; scene.frame_end = 250; scene.frame_set(1)
scene.render.engine = 'BLENDER_EEVEE_NEXT'
scene.cycles.sampling_pattern = 'TABULATED_SOBOL'
scene.cycles.use_light_tree = False
scene.view_settings.view_transform = 'Filmic'
bpy.context.view_layer.update()

# ---- added for rendering (the .blend has no active camera and no usable light): camera, sun
cam_auto = bpy.data.cameras.new('AutoCamera')
cam_auto.lens = 50.0
cam_auto.sensor_width = 36.0
cam_auto.clip_end = 1000.0
ob_auto_camera = bpy.data.objects.new('AutoCamera', cam_auto)
scene.collection.objects.link(ob_auto_camera)
ob_auto_camera.location = (7.81905, -9.8611, 9.18559)
ob_auto_camera.rotation_euler = (1.09748, -7.21219e-08, 0.694738)
scene.camera = ob_auto_camera
light_auto_sun = bpy.data.lights.new('AutoSun', 'SUN')
light_auto_sun.energy = 3.0
light_auto_sun.angle = 0.0523599
ob_auto_sun = bpy.data.objects.new('AutoSun', light_auto_sun)
scene.collection.objects.link(ob_auto_sun)
ob_auto_sun.rotation_euler = (0.872665, 0.174533, 0.523599)
bpy.context.view_layer.update()
